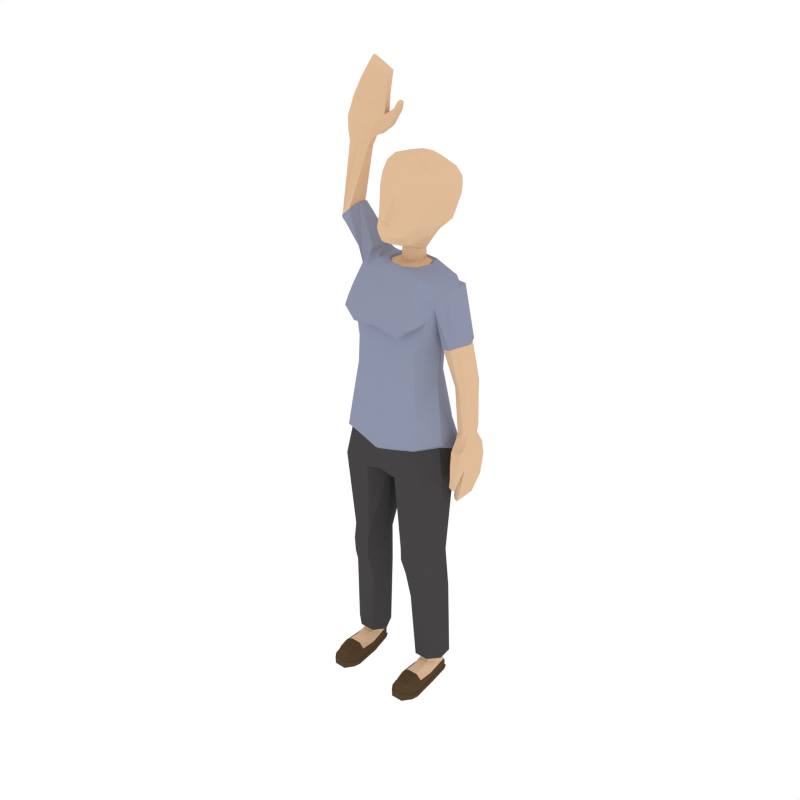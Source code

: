 # Source: Woman_Standing_Waving.blend  (saved by Blender 2.79.0; exported with 4.5.12 LTS)
import bpy
from mathutils import Matrix  # noqa: F401  (used for matrix-valued properties, if any)

bpy.ops.wm.read_factory_settings(use_empty=True)
scene = bpy.context.scene
scene.name = 'Scene'

# ---- collections
col_collection_1 = bpy.data.collections.new('Collection 1'); scene.collection.children.link(col_collection_1)

# ---- materials (node trees are filled in below, after node groups)
mat_skin = bpy.data.materials.new('Skin')
mat_skin.alpha_threshold = 0.0
mat_skin.diffuse_color = (0.7454, 0.5029, 0.314, 1.0)
mat_skin.roughness = 0.5
mat_shirt = bpy.data.materials.new('Shirt')
mat_shirt.alpha_threshold = 0.0
mat_shirt.diffuse_color = (0.2734, 0.2961, 0.402, 1.0)
mat_shirt.roughness = 0.5
mat_pants = bpy.data.materials.new('Pants')
mat_pants.alpha_threshold = 0.0
mat_pants.diffuse_color = (0.06072, 0.05717, 0.05872, 1.0)
mat_pants.roughness = 0.5
mat_shoes = bpy.data.materials.new('Shoes')
mat_shoes.alpha_threshold = 0.0
mat_shoes.diffuse_color = (0.09084, 0.05479, 0.02832, 1.0)
mat_shoes.roughness = 0.5

# ---- material node trees

# ---- world
world_world = bpy.data.worlds.new('World'); scene.world = world_world
world_world.color = (1.0, 1.0, 1.0)
world_world.use_sun_shadow = False
world_world.sun_shadow_jitter_overblur = 0.0
world_world.cycles.sampling_method = 'NONE'
world_world.cycles.sample_map_resolution = 256

# ---- meshes
me_cylinder_011 = bpy.data.meshes.new('Cylinder.011')
me_cylinder_011.from_pydata([(0.03884, -0.1617, 3.334), (0.05192, -0.1998, 3.362), (0.05371, -0.1964, 3.387), (0.01266, -0.1662, 3.261), (0.05867, -0.1727, 3.417), (-0.03937, -0.12, 3.276), (0.06812, -0.1234, 3.505), (0.05659, -0.1385, 3.437), (0.008802, -0.1399, 3.216), (-0.07582, -0.05825, 3.338), (-0.08491, -0.04072, 3.434), (-0.09193, -0.02717, 3.508), (-0.03615, -0.04879, 3.206), (-0.09438, 0.06675, 3.275), (0.05857, -0.09503, 3.561), (0.02382, 0.04098, 3.144), (-0.1152, 0.09679, 3.332), (-0.04678, 0.09387, 3.193), (-0.001498, 0.06936, 3.142), (-0.0655, 0.2823, 3.317), (-0.02904, 0.1751, 3.681), (-0.04177, 0.203, 3.254), (0.01398, 0.04756, 3.051), (-0.117, 0.1176, 3.413), (-0.01877, 0.1153, 3.133), (-0.02118, 0.1783, 3.182), (-0.009923, 0.07529, 3.053), (-0.06402, 0.3032, 3.393), (-0.07867, -0.02028, 3.587), (-0.01517, -0.01799, 3.039), (-0.1189, 0.1389, 3.497), (-0.02407, 0.1305, 3.044), (-0.002312, 0.1668, 3.121), (-0.05776, 0.03545, 3.041), (-0.06222, 0.3244, 3.472), (-0.1094, 0.1499, 3.566), (-0.02086, -0.02774, 3.053), (-0.05701, 0.3248, 3.527), (-0.07458, 0.1501, 3.025), (-0.01341, 0.1907, 3.033), (-0.06757, 0.03586, 3.055), (-0.02542, -0.0494, 3.037), (-0.06613, 0.196, 3.022), (-0.0892, 0.172, 3.036), (-0.125, -0.01329, 3.042), (-0.1648, 0.1877, 3.043), (-0.04777, -0.09364, 2.959), (-0.08131, 0.2199, 3.028), (-0.2015, 0.1971, 3.056), (-0.1519, -0.0671, 2.979), (-0.2266, 0.2411, 3.004), (-0.1785, 0.1059, 3.076), (-0.2643, 0.2266, 3.005), (-0.1964, -0.03349, 2.982), (-0.07999, -0.1827, 2.836), (-0.2513, 0.2295, 3.09), (-0.3265, 0.2244, 3.022), (-0.2071, -0.1262, 2.887), (-0.1906, -0.1583, 2.868), (-0.09631, -0.2572, 2.75), (-0.2826, 0.2097, 2.966), (-0.2189, 0.01154, 3.024), (-0.1962, 0.1533, 3.131), (-0.3351, 0.179, 2.977), (-0.2728, -0.08564, 2.855), (-0.209, -0.2287, 2.778), (-0.2521, -0.01266, 2.98), (-0.4243, 0.2042, 3.27), (-0.5022, 0.185, 3.198), (-0.5177, 0.1465, 3.164), (-0.2538, -0.1469, 2.809), (-0.1614, -0.2042, 2.681), (-0.3288, 0.149, 2.955), (-0.2138, 0.04275, 3.075), (-0.3513, 0.1453, 3.318), (-0.5222, 0.1063, 3.178), (-0.1118, -0.1406, 2.648), (-0.2936, 0.0409, 3.007), (-0.2885, 0.2091, 2.897), (-0.3784, 0.0149, 3.285), (-0.428, 0.1973, 3.269), (-0.503, 0.1776, 3.205), (-0.5178, 0.143, 3.174), (-0.523, 0.1066, 3.194), (-0.2098, -0.1005, 2.534), (-0.33, 0.07079, 2.876), (-0.4488, 0.02153, 3.228), (-0.3548, 0.08244, 3.317), (-0.3603, 0.1424, 3.313), (-0.08485, -0.1447, 2.515), (-0.2053, 0.2146, 2.524), (-0.2804, 0.06512, 2.55), (-0.3885, 0.02635, 3.286), (-0.451, 0.02742, 3.233), (-0.2131, -0.108, 2.357), (-0.3651, 0.08666, 3.311), (-0.09076, -0.1489, 2.355), (-0.2067, 0.194, 2.335), (-0.2754, 0.05544, 2.318), (-0.3809, 0.2382, 3.624), (-0.1084, -0.1482, 2.107), (-0.4544, 0.2332, 3.632), (-0.3555, 0.2133, 3.636), (-0.2552, -0.1167, 2.12), (-0.3265, 0.02471, 2.144), (-0.1866, 0.3276, 1.982), (-0.3086, 0.1798, 2.039), (-0.3451, 0.25, 3.712), (-0.4367, 0.2255, 3.722), (-0.4965, 0.1822, 3.655), (-0.4794, 0.1414, 3.665), (-0.4233, 0.1481, 3.654), (-0.1, -0.1827, 1.873), (-0.3548, 0.1676, 3.649), (-0.4906, 0.2158, 3.645), (-0.3366, 0.2095, 3.704), (-0.4981, 0.1899, 3.722), (-0.2725, -0.1504, 1.9), (-0.3774, 0.004054, 1.905), (-0.3893, 0.1982, 1.817), (-0.3029, 0.2566, 3.719), (-0.4263, 0.2363, 3.786), (-0.5176, 0.2126, 3.81), (-0.4954, 0.1667, 3.727), (-0.4928, 0.1448, 3.731), (-0.4023, 0.155, 3.71), (-0.3311, 0.1743, 3.697), (-0.1067, -0.1636, 1.851), (-0.2402, 0.3341, 1.75), (-0.2961, 0.2189, 3.721), (-0.3447, 0.2603, 3.767), (-0.5041, 0.1744, 3.813), (-0.2592, -0.1307, 1.876), (-0.3546, 0.006643, 1.878), (-0.3693, 0.1841, 1.803), (-0.2331, 0.2724, 3.776), (-0.2693, 0.2684, 3.844), (-0.4895, 0.2282, 3.933), (-0.3933, 0.2469, 3.893), (-0.479, 0.1977, 3.934), (-0.4931, 0.1433, 3.816), (-0.4023, 0.1559, 3.794), (-0.3257, 0.1679, 3.772), (-0.209, 0.3057, 1.74), (-0.29, 0.1882, 3.723), (-0.2269, 0.2399, 3.778), (-0.4704, 0.1728, 3.935), (-0.3079, -0.1363, 1.666), (-0.1155, -0.1508, 1.637), (-0.3895, -0.002113, 1.673), (-0.02907, 0.2249, 1.665), (-0.3729, 0.1316, 1.615), (-0.1648, 0.2668, 3.878), (-0.1691, 0.242, 3.865), (-0.1843, 0.2571, 3.902), (-0.322, 0.2209, 4.032), (-0.4024, 0.2183, 4.073), (-0.404, 0.1951, 4.061), (-0.4032, 0.1678, 4.052), (-0.3772, 0.1883, 3.895), (-0.2562, 0.2067, 3.847), (-0.2218, 0.2133, 3.779), (-0.01268, -0.02787, 1.663), (-0.2483, 0.2194, 1.613), (-0.1414, 0.2489, 3.93), (-0.1726, 0.2216, 3.855), (-0.1886, 0.2324, 3.89), (-0.2257, 0.2281, 3.975), (-0.3253, 0.1801, 4.011), (-0.2494, -0.1216, 1.084), (-0.1378, -0.1203, 1.088), (-0.08148, 0.009116, 1.081), (-0.3684, -0.002227, 1.085), (-0.1325, 0.1228, 1.033), (-0.3434, 0.1048, 1.054), (-0.1559, 0.2409, 3.941), (-0.1417, 0.2284, 3.922), (-0.2619, 0.2345, 3.846), (-0.1574, 0.223, 3.938), (-0.2435, 0.1807, 4.165), (-0.3026, 0.1785, 4.195), (-0.3028, 0.1572, 4.187), (-0.3176, 0.1498, 4.159), (-0.2593, 0.1528, 4.13), (-0.2302, 0.1886, 3.955), (-0.2325, 0.1767, 1.063), (-0.1453, 0.2127, 3.915), (-0.1921, 0.2122, 3.88), (-0.1592, 0.2077, 3.93), (-0.2283, 0.2063, 3.964), (-0.1686, 0.1874, 4.118), (-0.1851, 0.1603, 4.084), (-0.2588, -0.1333, 1.005), (-0.1461, -0.1283, 1.001), (-0.08206, 0.01207, 1.009), (-0.3624, -0.003666, 1.016), (-0.2388, 0.1791, 0.7292), (-0.342, 0.1405, 0.7336), (-0.2442, 0.1598, 4.157), (-0.1697, 0.167, 4.11), (-0.08239, 0.01056, 0.9175), (-0.3671, -0.005942, 0.934), (-0.1651, 0.1614, 0.7213), (-0.3773, 0.02432, 0.6993), (-0.2735, -0.1103, 0.8856), (-0.1657, -0.1055, 0.8813), (-0.2599, 0.1743, 0.1806), (-0.3629, 0.1394, 0.1874), (-0.3755, 0.03038, 0.1863), (-0.1002, 0.03756, 0.6851), (-0.2761, -0.05411, 0.6647), (-0.1739, 0.1524, 0.1863), (-0.3006, -0.03535, 0.1747), (-0.1641, -0.05052, 0.6605), (-0.2593, 0.1391, 0.1768), (-0.3165, 0.113, 0.1811), (-0.3178, 0.04144, 0.1784), (-0.2849, 0.004627, 0.174), (-0.1282, 0.04123, 0.1745), (-0.1957, -0.03273, 0.1707), (-0.2086, 0.1225, 0.1763), (-0.2203, 0.005779, 0.1719), (-0.204, 0.118, 0.1112), (-0.2652, 0.1356, 0.0986), (-0.3265, 0.1139, 0.1143), (-0.3247, 0.04353, 0.1163), (-0.288, -0.006777, 0.1351), (-0.1885, 0.04863, 0.1721), (-0.1917, 0.04738, 0.1115), (-0.2233, -0.005943, 0.1334), (-0.2659, 0.1357, 0.08441), (-0.2044, 0.1174, 0.09172), (-0.3283, 0.1141, 0.09208), (-0.3381, -0.03518, 0.07154), (-0.2257, -0.1422, 0.1094), (-0.187, -0.03282, 0.06963), (-0.2984, -0.1416, 0.1094), (-0.2667, 0.1478, 0.0847), (-0.198, 0.1274, 0.09292), (-0.3363, 0.1238, 0.09312), (-0.3467, -0.03396, 0.07212), (-0.3387, -0.1444, 0.0785), (-0.2215, -0.1497, 0.113), (-0.3024, -0.1491, 0.113), (-0.1885, -0.1442, 0.07492), (-0.2687, 0.1468, 0.02577), (-0.3394, 0.1234, 0.04187), (-0.1785, -0.03157, 0.07015), (-0.3473, -0.1521, 0.07857), (-0.303, -0.2646, 0.09558), (-0.223, -0.2656, 0.0957), (-0.1799, -0.152, 0.07466), (-0.1984, 0.1264, 0.04052), (-0.3476, -0.03116, 0.03262), (-0.3471, -0.2086, 0.0618), (-0.303, -0.3092, 0.04709), (-0.223, -0.3102, 0.0472), (-0.1808, -0.2076, 0.05286), (-0.2691, 0.1566, 0.02501), (-0.3448, 0.1322, 0.04031), (-0.1797, -0.02953, 0.02811), (-0.3577, -0.2058, 0.02546), (-0.2202, -0.318, 0.04529), (-0.1811, -0.2523, 0.02528), (-0.1703, -0.2048, 0.02469), (-0.1941, 0.1355, 0.03885), (-0.3531, -0.02815, 0.03153), (-0.3639, -0.2096, 0.02475), (-0.3471, -0.2532, 0.02575), (-0.3055, -0.317, 0.04519), (-0.1755, -0.2579, 0.02458), (-0.2695, 0.1564, -0.004704), (-0.3346, 0.1318, -0.003033), (-0.3532, -0.02814, -0.002723), (-0.1741, -0.0265, 0.02721), (-0.3526, -0.2588, 0.02502), (-0.3055, -0.3142, -0.01034), (-0.2202, -0.3152, -0.01023), (-0.1756, -0.2579, -0.009623), (-0.164, -0.2085, 0.02401), (-0.2064, 0.1349, -0.0037), (-0.3639, -0.2096, -0.009442), (-0.3526, -0.2561, -0.009442), (-0.223, -0.3075, -0.01156), (-0.164, -0.2086, -0.01018), (-0.2691, 0.1465, -0.005612), (-0.3299, 0.123, -0.003936), (-0.3476, -0.03115, -0.003613), (-0.3577, -0.2058, -0.01072), (-0.1745, -0.02681, -0.006866), (-0.303, -0.3066, -0.01167), (-0.1812, -0.2524, -0.01091), (-0.1704, -0.2048, -0.0115), (-0.21, 0.1258, -0.004476), (-0.3471, -0.2506, -0.01072), (-0.1802, -0.02991, -0.007942), (-0.01864, 0.2782, 3.637), (0.04788, 0.1988, 3.695), (-0.02021, 0.0275, 3.696), (-0.0625, 0.004068, 3.652), (-0.05167, 0.3109, 3.583), (-0.08914, 0.1499, 3.639), (0.06784, -0.2163, 3.363), (0.06626, -0.1734, 3.335), (0.09343, -0.1634, 3.328), (0.05733, -0.177, 3.25), (0.0707, -0.2114, 3.389), (0.08423, -0.2008, 3.359), (0.08779, -0.1974, 3.384), (0.1039, -0.169, 3.252), (0.05426, -0.1685, 3.218), (0.07444, -0.1858, 3.418), (0.09058, -0.1737, 3.414), (0.1604, -0.1261, 3.255), (0.08508, -0.1286, 3.503), (0.1022, -0.1245, 3.501), (0.09874, -0.1398, 3.433), (0.09999, -0.1427, 3.207), (0.2125, -0.06699, 3.308), (0.05236, 0.02089, 3.145), (0.2421, -0.05063, 3.4), (0.265, -0.03798, 3.471), (0.1473, -0.05435, 3.187), (0.2252, 0.05706, 3.242), (0.09174, -0.1075, 3.561), (0.1247, -0.09704, 3.554), (0.08128, 0.03924, 3.138), (0.2591, 0.08544, 3.293), (0.04229, 0.03886, 3.042), (0.09599, -0.08977, 3.597), (0.1636, 0.08749, 3.172), (0.1073, 0.06606, 3.13), (0.2186, 0.2737, 3.288), (0.2513, 0.1666, 3.652), (0.1777, 0.1964, 3.231), (0.07213, 0.0458, 3.045), (0.2788, 0.1056, 3.372), (0.07944, 0.3282, 3.316), (0.03765, -0.04589, 3.047), (0.1251, 0.1109, 3.118), (0.1414, 0.1734, 3.166), (0.09787, 0.06558, 3.045), (0.2339, 0.2941, 3.362), (0.06841, 0.2641, 3.228), (0.2686, -0.03081, 3.551), (0.09688, -0.03693, 3.034), (0.299, 0.1263, 3.453), (0.06038, 0.2291, 3.161), (0.08685, 0.3589, 3.378), (0.03855, -0.06029, 3.058), (0.1177, 0.1077, 3.046), (0.1093, 0.1619, 3.111), (0.1556, 3.087e-05, 3.034), (0.2496, 0.3149, 3.439), (0.3047, 0.1373, 3.523), (0.1083, -0.05009, 3.047), (0.2559, 0.3153, 3.495), (0.05401, 0.2168, 3.107), (0.0948, 0.3794, 3.449), (0.03639, -0.07888, 3.035), (0.1825, 0.09477, 3.035), (0.1072, 0.1685, 3.05), (0.1744, -0.008674, 3.045), (0.1011, 0.3687, 3.512), (0.108, -0.06962, 3.028), (0.03963, 0.2076, 3.032), (0.02742, -0.1162, 2.95), (0.1649, 0.1528, 3.044), (0.2111, 0.1004, 3.049), (0.2385, -0.07053, 2.998), (0.3079, 0.1012, 3.004), (0.1094, -0.1097, 2.942), (0.03754, 0.2171, 3.023), (0.01799, -0.1973, 2.821), (0.1864, 0.1641, 3.059), (0.3467, 0.105, 2.98), (0.2362, -0.1073, 2.926), (0.3124, 0.2053, 2.97), (0.3388, -0.001059, 2.956), (0.331, 0.2006, 2.942), (0.2845, -0.07901, 2.887), (0.1219, -0.1921, 2.817), (0.03831, 0.2384, 3.035), (0.404, 0.1062, 2.936), (0.38, 0.2024, 2.936), (0.2649, -0.1498, 2.817), (0.2443, -0.1794, 2.808), (0.1277, -0.2625, 2.735), (0.02918, 0.2831, 2.957), (0.01573, -0.2444, 2.762), (0.3193, 0.2123, 2.885), (0.3269, -0.04771, 2.881), (0.3903, 0.0013, 2.914), (0.3559, 0.2157, 2.881), (0.3192, -0.09962, 2.758), (0.2496, -0.2416, 2.726), (0.01441, -0.213, 2.693), (0.3352, -0.04428, 2.828), (0.4994, 0.1157, 2.603), (0.4486, 0.212, 2.592), (0.4074, 0.2311, 2.598), (0.297, -0.1602, 2.734), (0.1858, -0.2101, 2.653), (0.02, 0.29, 2.87), (0.3448, 0.2067, 2.845), (0.353, -0.03761, 2.876), (0.476, 0.01484, 2.608), (0.3708, 0.2137, 2.558), (0.1373, -0.1441, 2.635), (0.3717, 0.07823, 2.788), (0.0151, -0.1511, 2.659), (0.3128, 0.2148, 2.809), (0.3581, 0.01357, 2.562), (0.4922, 0.1154, 2.593), (0.4429, 0.206, 2.579), (0.3999, 0.2241, 2.576), (0.3759, 0.2071, 2.547), (0.2326, -0.1047, 2.519), (0.3622, 0.07664, 2.749), (0.3288, 0.1018, 2.546), (0.01922, 0.2879, 2.77), (0.4226, -0.001635, 2.579), (0.4689, 0.02214, 2.596), (0.1142, -0.1461, 2.511), (0.2293, 0.2102, 2.507), (0.3008, 0.0657, 2.517), (0.3599, 0.0233, 2.55), (0.3285, 0.1028, 2.537), (0.5069, 0.07468, 2.32), (0.5391, 0.1435, 2.335), (0.4987, 0.2106, 2.328), (0.4492, 0.2272, 2.318), (0.2355, -0.1107, 2.349), (0.01752, 0.283, 2.504), (0.01464, -0.1524, 2.51), (0.4201, 0.00828, 2.568), (0.4581, 0.05891, 2.299), (0.4105, 0.2149, 2.317), (0.1138, -0.1503, 2.351), (0.2318, 0.1914, 2.327), (0.2964, 0.05197, 2.307), (0.4195, 0.07057, 2.298), (0.3826, 0.1357, 2.306), (0.5306, 0.1456, 2.258), (0.5204, 0.08352, 2.015), (0.4609, 0.224, 2.207), (0.4223, 0.2124, 2.207), (0.121, -0.1491, 2.103), (0.01373, 0.2816, 2.317), (0.01145, -0.1565, 2.351), (0.006405, -0.1669, 2.094), (0.5264, 0.157, 2.023), (0.4915, 0.065, 2.001), (0.5007, 0.208, 2.215), (0.3872, 0.1371, 2.228), (0.2663, -0.119, 2.113), (0.3385, 0.02159, 2.135), (0.001402, -0.2006, 1.847), (0.1984, 0.3268, 1.977), (0.316, 0.1777, 2.034), (0.5214, 0.05779, 1.921), (0.5119, 0.1611, 1.933), (0.4815, 0.2098, 2.014), (0.4381, 0.2011, 2.005), (0.4367, 0.1436, 2.003), (0.1034, -0.1829, 1.87), (0.007006, 0.3672, 1.99), (0.4456, 0.07382, 1.991), (0.5142, 0.1971, 2.021), (0.4806, 0.05452, 1.93), (0.486, 0.2243, 1.95), (0.2717, -0.1515, 1.896), (0.3776, 0.001348, 1.903), (0.003147, 0.3858, 1.737), (0.001181, -0.1755, 1.827), (0.3924, 0.1958, 1.817), (0.522, 0.004984, 1.886), (0.5173, 0.1617, 1.871), (0.5059, 0.2574, 1.875), (0.4624, 0.2256, 1.947), (0.4402, 0.2268, 1.945), (0.4376, 0.1351, 1.943), (0.4453, 0.05168, 1.938), (0.1093, -0.1637, 1.848), (0.2437, 0.3346, 1.745), (0.4838, 0.00265, 1.883), (0.5288, 0.06607, 1.866), (0.4662, 0.2505, 1.871), (0.258, -0.1313, 1.873), (0.3543, 0.004525, 1.877), (0.002888, 0.3519, 1.728), (-2.403e-05, -0.1575, 1.667), (0.3722, 0.182, 1.802), (0.5299, -0.0261, 1.797), (0.5279, 0.04104, 1.757), (0.5095, 0.2726, 1.778), (0.5187, 0.1688, 1.768), (0.478, 0.2664, 1.774), (0.4338, 0.2448, 1.867), (0.4343, 0.1519, 1.863), (0.4348, 0.05903, 1.859), (0.2129, 0.306, 1.737), (0.4526, 0.0007455, 1.881), (0.4969, -0.02829, 1.794), (0.4523, 0.2613, 1.772), (0.3055, -0.1369, 1.665), (0.1149, -0.1507, 1.637), (0.3892, -0.004396, 1.673), (0.03234, 0.225, 1.665), (0.3755, 0.1296, 1.615), (0.5155, -0.02864, 1.675), (0.4914, -0.03002, 1.69), (0.5071, 0.001529, 1.666), (0.4827, 0.1858, 1.614), (0.4867, 0.2756, 1.623), (0.4642, 0.2712, 1.635), (0.4371, 0.2673, 1.644), (0.4587, 0.1604, 1.762), (0.4651, 0.03544, 1.752), (0.47, -0.03008, 1.792), (0.01309, -0.02793, 1.663), (0.00163, 0.2268, 1.664), (0.0001742, -0.02885, 1.661), (0.252, 0.2194, 1.612), (0.4941, -0.0192, 1.62), (0.4718, -0.03115, 1.701), (0.4832, 0.0001246, 1.68), (0.4822, 0.07341, 1.611), (0.443, 0.1798, 1.637), (0.2501, -0.1206, 1.083), (0.1386, -0.117, 1.086), (0.08448, 0.01353, 1.08), (0.3714, -0.003368, 1.085), (0.1383, 0.1267, 1.032), (0.3486, 0.1044, 1.054), (0.4873, -0.000245, 1.618), (0.474, -0.02162, 1.628), (0.4933, 0.03796, 1.755), (0.4697, 0.0006858, 1.623), (0.4321, 0.1936, 1.464), (0.4348, 0.2597, 1.47), (0.4138, 0.2565, 1.479), (0.4086, 0.255, 1.51), (0.4067, 0.1899, 1.504), (0.4437, 0.06944, 1.634), (0.2391, 0.1784, 1.062), (0.4589, -0.02123, 1.637), (0.4637, -0.001021, 1.692), (0.4548, -0.001492, 1.632), (0.461, 0.07122, 1.624), (0.4329, 0.105, 1.463), (0.4083, 0.1023, 1.502), (0.2598, -0.1315, 1.003), (0.1473, -0.1243, 0.9982), (0.08585, 0.01739, 1.007), (0.3658, -0.003878, 1.016), (0.2474, 0.1834, 0.7282), (0.3499, 0.1429, 0.7333), (0.4116, 0.191, 1.472), (0.4128, 0.103, 1.472), (0.08676, 0.0174, 0.9162), (0.371, -0.003887, 0.9343), (0.1734, 0.1671, 0.7201), (0.3831, 0.02587, 0.6996), (0.2757, -0.1062, 0.8856), (0.1681, -0.09958, 0.8806), (0.2715, 0.1764, 0.1797), (0.3737, 0.1395, 0.1872), (0.3843, 0.03021, 0.1865), (0.1064, 0.04437, 0.6838), (0.2807, -0.05072, 0.6647), (0.185, 0.1561, 0.185), (0.3082, -0.0341, 0.1747), (0.1688, -0.04499, 0.6598), (0.27, 0.1412, 0.176), (0.3269, 0.1139, 0.1807), (0.3269, 0.04235, 0.1783), (0.2931, 0.00607, 0.1738), (0.1371, 0.04581, 0.1733), (0.2033, -0.0295, 0.1702), (0.2188, 0.1254, 0.1752), (0.2284, 0.008343, 0.1713), (0.2136, 0.1209, 0.11), (0.2759, 0.1372, 0.09784), (0.3373, 0.1144, 0.114), (0.3338, 0.04404, 0.1162), (0.2959, -0.005708, 0.135), (0.1973, 0.05185, 0.1713), (0.2, 0.05008, 0.1107), (0.231, -0.003876, 0.133), (0.2765, 0.1373, 0.08363), (0.2134, 0.1203, 0.09029), (0.3392, 0.1144, 0.09175), (0.3448, -0.03494, 0.07137), (0.232, -0.1416, 0.1092), (0.1936, -0.03127, 0.06917), (0.3047, -0.1413, 0.1093), (0.2773, 0.1494, 0.08383), (0.207, 0.1303, 0.09138), (0.3472, 0.1239, 0.09277), (0.3535, -0.03374, 0.07192), (0.3451, -0.1441, 0.07837), (0.2277, -0.1491, 0.1128), (0.3087, -0.1488, 0.1129), (0.1946, -0.1435, 0.07472), (0.2787, 0.1484, 0.02437), (0.3482, 0.124, 0.04124), (0.185, -0.02995, 0.06964), (0.3536, -0.1518, 0.07846), (0.3095, -0.2644, 0.09539), (0.2294, -0.2653, 0.09553), (0.186, -0.1513, 0.07445), (0.207, 0.1288, 0.03895), (0.3542, -0.03092, 0.03238), (0.3536, -0.2084, 0.06161), (0.3095, -0.309, 0.04689), (0.2295, -0.3099, 0.04701), (0.1872, -0.2072, 0.05268), (0.2792, 0.1582, 0.0235), (0.3533, 0.1329, 0.03964), (0.1859, -0.02797, 0.02752), (0.3642, -0.2056, 0.02526), (0.2267, -0.3177, 0.0451), (0.1877, -0.2521, 0.02509), (0.1767, -0.2044, 0.0245), (0.2028, 0.138, 0.03711), (0.3597, -0.02791, 0.03127), (0.3704, -0.2093, 0.02455), (0.3536, -0.253, 0.02555), (0.3121, -0.3167, 0.04499), (0.1821, -0.2577, 0.02438), (0.2793, 0.1574, -0.005929), (0.3413, 0.133, -0.003344), (0.3597, -0.02791, -0.002919), (0.1803, -0.02483, 0.02656), (0.3591, -0.2586, 0.02483), (0.3121, -0.314, -0.01053), (0.2267, -0.315, -0.01043), (0.1821, -0.2577, -0.009821), (0.1705, -0.2082, 0.02382), (0.2159, 0.1374, -0.005857), (0.3704, -0.2093, -0.009638), (0.3591, -0.2558, -0.009638), (0.2295, -0.3073, -0.01175), (0.1708, -0.2084, -0.01039), (0.2784, 0.1474, -0.006545), (0.3368, 0.124, -0.004258), (0.3542, -0.03092, -0.003809), (0.3642, -0.2056, -0.01092), (0.1806, -0.02494, -0.007669), (0.3095, -0.3064, -0.01187), (0.1878, -0.2521, -0.01111), (0.1771, -0.2047, -0.01171), (0.2192, 0.1282, -0.006435), (0.3536, -0.2504, -0.01092), (0.1862, -0.02804, -0.008713), (0.2383, 0.2704, 3.611), (0.1114, 0.3229, 3.625), (0.1803, 0.1948, 3.681), (0.1149, 0.2069, 3.692), (0.2367, 0.01971, 3.669), (0.1106, 0.02349, 3.704), (0.2677, -0.00594, 3.618), (0.1033, -0.05432, 3.657), (0.1064, 0.3548, 3.568), (0.2613, 0.3014, 3.55), (0.2997, 0.1381, 3.598)], [], [(303, 302, 1, 0), (303, 0, 3, 305), (302, 306, 2, 1), (1, 2, 0), (2, 4, 0), (3, 0, 5), (305, 3, 8, 310), (306, 311, 4, 2), (0, 4, 6, 7), (3, 5, 12, 8), (5, 0, 9), (311, 314, 6, 4), (7, 10, 9, 0), (6, 11, 10, 7), (5, 9, 13), (310, 8, 15, 319), (6, 314, 324, 14), (5, 13, 12), (8, 12, 18, 15), (13, 9, 16), (12, 13, 17), (16, 19, 21, 13), (9, 10, 23, 16), (319, 15, 22, 328), (12, 17, 24, 18), (13, 21, 25, 17), (15, 18, 26, 22), (16, 23, 27, 19), (19, 337, 343, 21), (10, 11, 30, 23), (328, 22, 29, 338), (18, 24, 31, 26), (17, 25, 32, 24), (21, 343, 347, 25), (22, 26, 33, 29), (19, 27, 348, 337), (338, 29, 36, 349), (11, 14, 28), (26, 31, 38, 33), (24, 32, 39, 31), (25, 347, 357, 32), (29, 33, 40, 36), (349, 36, 41, 359), (31, 39, 42, 38), (33, 38, 43, 40), (32, 357, 365, 39), (36, 40, 44, 41), (359, 41, 46, 366), (39, 365, 372, 42), (38, 42, 47, 43), (43, 45, 44, 40), (41, 44, 49, 46), (43, 47, 50, 45), (45, 48, 51, 44), (366, 46, 54, 373), (42, 372, 382, 47), (48, 45, 50, 52), (53, 49, 44), (46, 49, 58, 54), (47, 382, 388, 50), (44, 51, 53), (48, 55, 62, 51), (52, 56, 55, 48), (57, 49, 53), (54, 59, 389, 373), (60, 52, 50), (53, 51, 61), (56, 52, 60, 63), (53, 64, 70, 57), (49, 57, 58), (58, 65, 59, 54), (50, 388, 403, 60), (53, 61, 66), (51, 62, 73, 61), (55, 67, 74, 62), (56, 68, 67, 55), (63, 69, 68, 56), (53, 66, 64), (57, 70, 65, 58), (59, 396, 389), (65, 71, 59), (72, 63, 60), (61, 73, 66), (69, 63, 72, 75), (64, 76, 71, 70), (66, 77, 85, 64), (70, 71, 65), (71, 396, 59), (60, 403, 420, 78), (72, 60, 78), (66, 73, 87, 79), (62, 74, 87, 73), (67, 80, 88, 74), (68, 81, 80, 67), (69, 82, 81, 68), (75, 83, 82, 69), (64, 84, 89, 76), (77, 66, 79, 86), (396, 71, 76, 410), (78, 85, 77, 72), (72, 77, 86, 75), (75, 86, 93, 83), (64, 85, 91, 84), (78, 420, 433, 90), (85, 78, 90, 91), (79, 87, 95, 92), (86, 79, 92, 93), (74, 88, 95, 87), (88, 99, 102, 95), (76, 89, 434, 410), (84, 94, 96, 89), (95, 102, 113, 92), (84, 91, 98, 94), (90, 433, 448, 97), (91, 90, 97, 98), (88, 80, 101, 99), (89, 96, 449, 434), (96, 94, 103, 100), (81, 114, 101, 80), (100, 450, 449, 96), (98, 104, 103, 94), (97, 448, 466, 105), (97, 106, 104, 98), (82, 109, 114, 81), (99, 107, 115, 102), (101, 108, 107, 99), (83, 110, 109, 82), (83, 93, 111, 110), (93, 92, 113, 111), (100, 103, 117, 112), (450, 100, 112, 457), (97, 105, 106), (108, 101, 114, 116), (103, 104, 118, 117), (104, 106, 119, 118), (466, 473, 128, 105), (106, 105, 128, 119), (102, 115, 126, 113), (107, 120, 129, 115), (108, 121, 130, 107), (116, 122, 121, 108), (109, 123, 116, 114), (110, 124, 123, 109), (111, 125, 124, 110), (113, 126, 125, 111), (112, 117, 132, 127), (457, 112, 127, 474), (130, 120, 107), (122, 116, 123, 131), (117, 118, 133, 132), (118, 119, 134, 133), (473, 490, 143, 128), (119, 128, 143, 134), (115, 129, 144, 126), (120, 135, 145, 129), (130, 136, 135, 120), (122, 137, 138, 121), (121, 138, 136, 130), (131, 139, 137, 122), (124, 140, 131, 123), (125, 141, 140, 124), (126, 142, 141, 125), (127, 132, 148, 491), (474, 127, 491), (139, 131, 140, 146), (126, 144, 142), (132, 133, 149, 147), (133, 134, 151, 149), (143, 490, 150), (134, 143, 163, 151), (129, 145, 161, 144), (135, 152, 153, 145), (136, 154, 152, 135), (138, 155, 167, 136), (137, 156, 155, 138), (139, 157, 156, 137), (146, 158, 157, 139), (141, 159, 146, 140), (142, 160, 159, 141), (144, 161, 160, 142), (148, 132, 147), (148, 162, 491), (150, 163, 143), (521, 150, 490), (152, 164, 176, 153), (145, 153, 165, 161), (154, 136, 177, 166), (158, 146, 159, 168), (147, 149, 172, 169), (148, 147, 169, 170), (162, 148, 170, 171), (491, 162, 522), (149, 151, 174, 172), (150, 173, 185, 163), (521, 522, 162, 150), (151, 163, 185, 174), (154, 175, 164, 152), (153, 176, 186, 165), (161, 165, 187, 160), (166, 178, 175, 154), (136, 167, 189, 177), (155, 179, 190, 167), (156, 180, 179, 155), (157, 181, 180, 156), (158, 182, 181, 157), (168, 183, 182, 158), (160, 184, 168, 159), (171, 173, 150, 162), (176, 164, 175, 178), (166, 177, 160, 187), (178, 166, 187, 188), (183, 168, 184, 191), (184, 160, 177, 189), (169, 172, 195, 192), (170, 169, 192, 193), (171, 170, 193, 194), (173, 171, 194), (195, 172, 174), (185, 173, 202, 196), (174, 185, 196, 197), (178, 188, 186, 176), (165, 186, 188, 187), (167, 190, 199, 189), (179, 198, 199, 190), (180, 181, 198, 179), (181, 182, 183, 198), (191, 199, 198, 183), (189, 199, 191, 184), (194, 200, 173), (174, 201, 195), (197, 203, 201, 174), (192, 195, 201, 204), (193, 192, 204, 205), (194, 193, 205, 200), (173, 200, 209, 202), (196, 202, 211, 206), (197, 196, 206, 207), (203, 197, 207, 208), (203, 210, 204, 201), (208, 212, 210, 203), (205, 204, 210, 213), (200, 205, 213, 209), (202, 209, 218, 211), (206, 211, 220, 214), (207, 206, 214, 215), (208, 207, 215, 216), (212, 208, 216, 217), (212, 219, 213, 210), (217, 221, 219, 212), (209, 213, 219, 218), (211, 218, 227, 220), (220, 222, 223, 214), (214, 223, 224, 215), (215, 224, 225, 216), (216, 225, 226, 217), (217, 226, 229, 221), (221, 227, 218, 219), (222, 220, 227, 228), (221, 229, 228, 227), (223, 222, 231, 230), (222, 228, 231), (224, 223, 230, 232), (224, 232, 225), (225, 233, 226), (229, 226, 236, 234), (235, 231, 228), (225, 232, 233), (226, 233, 236), (234, 235, 229), (229, 235, 228), (237, 230, 231, 238), (239, 232, 230, 237), (231, 235, 247, 238), (233, 232, 239, 240), (233, 241, 236), (242, 234, 236, 243), (234, 244, 235), (237, 238, 252, 245), (239, 237, 245, 246), (240, 248, 241, 233), (243, 236, 241, 248), (243, 249, 250, 242), (251, 244, 234, 242), (235, 244, 251, 247), (240, 239, 246), (252, 238, 247), (253, 261, 254, 248, 240), (248, 254, 243), (243, 254, 249), (249, 255, 256, 250), (250, 257, 242), (242, 257, 251), (245, 252, 265, 258), (246, 245, 258, 259), (240, 246, 253), (247, 260, 252), (249, 254, 268, 255), (256, 255, 269, 262), (256, 263, 257, 250), (247, 251, 257, 264, 260), (259, 266, 253, 246), (254, 261, 268), (262, 270, 263, 256), (257, 263, 264), (258, 265, 280, 271), (259, 258, 271, 272), (266, 259, 272, 273), (266, 267, 261, 253), (274, 265, 252, 260), (267, 275, 268, 261), (255, 268, 275, 269), (269, 276, 277, 262), (270, 262, 277, 278), (270, 279, 264, 263), (260, 264, 279, 274), (266, 273, 281, 267), (265, 274, 289, 280), (275, 267, 281, 282), (269, 275, 282, 276), (277, 276, 290, 283), (270, 278, 284, 279), (271, 280, 293, 285), (272, 271, 285, 286), (273, 272, 286, 287), (281, 273, 287, 288), (283, 291, 278, 277), (284, 278, 291, 292), (279, 284, 289, 274), (288, 294, 282, 281), (280, 289, 295, 293), (276, 282, 294, 290), (288, 287, 286, 285, 293, 295, 292, 291, 283, 290, 294), (292, 295, 289, 284), (11, 6, 14), (34, 358, 348, 27), (14, 329, 28), (23, 30, 34, 27), (34, 37, 363, 358), (37, 34, 30, 35), (30, 11, 28, 35), (329, 14, 324), (664, 300, 296, 657), (657, 296, 297, 659), (659, 297, 298, 661), (663, 299, 28, 329), (661, 298, 299, 663), (363, 37, 300, 664), (300, 37, 35, 301), (301, 35, 28, 299), (299, 298, 20, 301), (301, 20, 296, 300), (298, 297, 20), (296, 20, 297), (303, 304, 307, 302), (303, 305, 309, 304), (302, 307, 308, 306), (307, 304, 308), (308, 304, 312), (309, 313, 304), (305, 310, 317, 309), (306, 308, 312, 311), (304, 316, 315, 312), (309, 317, 322, 313), (313, 318, 304), (311, 312, 315, 314), (316, 304, 318, 320), (315, 316, 320, 321), (313, 323, 318), (310, 319, 326, 317), (315, 325, 324, 314), (313, 322, 323), (317, 326, 331, 322), (323, 327, 318), (322, 330, 323), (327, 323, 334, 332), (318, 327, 336, 320), (319, 328, 335, 326), (322, 331, 339, 330), (323, 330, 340, 334), (326, 335, 341, 331), (327, 332, 342, 336), (332, 334, 343, 337), (320, 336, 346, 321), (328, 338, 345, 335), (331, 341, 350, 339), (330, 339, 351, 340), (334, 340, 347, 343), (335, 345, 352, 341), (332, 337, 348, 342), (338, 349, 355, 345), (321, 344, 325), (341, 352, 360, 350), (339, 350, 361, 351), (340, 351, 357, 347), (345, 355, 362, 352), (349, 359, 364, 355), (350, 360, 367, 361), (352, 362, 368, 360), (351, 361, 365, 357), (355, 364, 369, 362), (359, 366, 371, 364), (361, 367, 372, 365), (360, 368, 374, 367), (368, 362, 369, 370), (364, 371, 376, 369), (368, 370, 377, 374), (370, 369, 378, 375), (366, 373, 381, 371), (367, 374, 382, 372), (375, 379, 377, 370), (380, 369, 376), (371, 381, 386, 376), (374, 377, 388, 382), (369, 380, 378), (375, 378, 392, 383), (379, 375, 383, 384), (385, 380, 376), (381, 373, 389, 387), (390, 377, 379), (380, 391, 378), (384, 393, 390, 379), (380, 385, 401, 394), (376, 386, 385), (386, 381, 387, 395), (377, 390, 403, 388), (380, 397, 391), (378, 391, 405, 392), (383, 392, 406, 398), (384, 383, 398, 399), (393, 384, 399, 400), (380, 394, 397), (385, 386, 395, 401), (387, 389, 396), (395, 387, 402), (404, 390, 393), (391, 397, 405), (400, 407, 404, 393), (394, 401, 402, 408), (397, 394, 418, 409), (401, 395, 402), (402, 387, 396), (390, 411, 420, 403), (404, 411, 390), (397, 412, 421, 405), (392, 405, 421, 406), (398, 406, 422, 413), (399, 398, 413, 414), (400, 399, 414, 415), (407, 400, 415, 416), (394, 408, 423, 417), (409, 419, 412, 397), (396, 410, 408, 402), (411, 404, 409, 418), (404, 407, 419, 409), (407, 416, 427, 419), (394, 417, 425, 418), (411, 424, 433, 420), (418, 425, 424, 411), (412, 426, 435, 421), (419, 427, 426, 412), (406, 421, 435, 422), (422, 428, 429, 413), (413, 429, 430, 414), (414, 430, 431, 415), (415, 431, 437, 416), (408, 410, 434, 423), (417, 423, 438, 432), (428, 422, 435, 436), (416, 437, 442, 427), (417, 432, 440, 425), (424, 439, 448, 433), (425, 440, 439, 424), (426, 441, 436, 435), (427, 442, 441, 426), (443, 429, 428), (428, 436, 452, 444), (429, 443, 453, 430), (431, 430, 453, 445), (437, 431, 445, 446), (423, 434, 449, 438), (438, 447, 455, 432), (443, 428, 444, 451), (446, 454, 442, 437), (447, 438, 449, 450), (440, 432, 455, 456), (439, 458, 466, 448), (439, 440, 456, 459), (436, 441, 467, 452), (442, 454, 441), (443, 451, 468, 453), (444, 452, 469, 460), (451, 444, 460, 461), (445, 453, 468, 462), (446, 445, 462, 463), (454, 446, 463, 464), (447, 465, 471, 455), (450, 457, 465, 447), (439, 459, 458), (441, 454, 464, 467), (461, 470, 468, 451), (455, 471, 472, 456), (456, 472, 475, 459), (466, 458, 484, 473), (459, 475, 484, 458), (452, 467, 482, 469), (460, 469, 485, 476), (461, 460, 486, 477), (470, 461, 477, 478), (462, 468, 470, 479), (463, 462, 479, 480), (464, 463, 480, 481), (467, 464, 481, 482), (465, 483, 488, 471), (457, 474, 483, 465), (486, 460, 476), (478, 487, 479, 470), (471, 488, 489, 472), (472, 489, 492, 475), (473, 484, 501, 490), (475, 492, 501, 484), (469, 482, 502, 485), (476, 485, 503, 493), (486, 476, 493, 494), (478, 477, 496, 495), (477, 486, 494, 496), (487, 478, 495, 497), (480, 479, 487, 498), (481, 480, 498, 499), (482, 481, 499, 500), (483, 491, 506, 488), (474, 491, 483), (497, 504, 498, 487), (482, 500, 502), (488, 505, 507, 489), (489, 507, 509, 492), (501, 508, 490), (492, 509, 523, 501), (485, 502, 519, 503), (493, 503, 511, 510), (494, 493, 510, 512), (496, 494, 527, 513), (495, 496, 513, 514), (497, 495, 514, 515), (504, 497, 515, 516), (499, 498, 504, 517), (500, 499, 517, 518), (502, 500, 518, 519), (506, 505, 488), (506, 491, 520), (508, 501, 523), (521, 490, 508), (510, 511, 536, 524), (503, 519, 525, 511), (512, 526, 537, 494), (516, 528, 517, 504), (505, 529, 532, 507), (506, 530, 529, 505), (520, 531, 530, 506), (491, 522, 520), (507, 532, 534, 509), (508, 523, 545, 533), (521, 508, 520, 522), (509, 534, 545, 523), (512, 510, 524, 535), (511, 525, 546, 536), (519, 518, 547, 525), (526, 512, 535, 538), (494, 537, 549, 527), (513, 527, 550, 539), (514, 513, 539, 540), (515, 514, 540, 541), (516, 515, 541, 542), (528, 516, 542, 543), (518, 517, 528, 544), (531, 520, 508, 533), (536, 538, 535, 524), (526, 547, 518, 537), (538, 548, 547, 526), (543, 551, 544, 528), (544, 549, 537, 518), (529, 552, 555, 532), (530, 553, 552, 529), (531, 554, 553, 530), (533, 554, 531), (555, 534, 532), (545, 556, 562, 533), (534, 557, 556, 545), (538, 536, 546, 548), (525, 547, 548, 546), (527, 549, 559, 550), (539, 550, 559, 558), (540, 539, 558, 541), (541, 558, 543, 542), (551, 543, 558, 559), (549, 544, 551, 559), (554, 533, 560), (534, 555, 561), (557, 534, 561, 563), (552, 564, 561, 555), (553, 565, 564, 552), (554, 560, 565, 553), (533, 562, 569, 560), (556, 566, 571, 562), (557, 567, 566, 556), (563, 568, 567, 557), (563, 561, 564, 570), (568, 563, 570, 572), (565, 573, 570, 564), (560, 569, 573, 565), (562, 571, 578, 569), (566, 574, 580, 571), (567, 575, 574, 566), (568, 576, 575, 567), (572, 577, 576, 568), (572, 570, 573, 579), (577, 572, 579, 581), (569, 578, 579, 573), (571, 580, 587, 578), (580, 574, 583, 582), (574, 575, 584, 583), (575, 576, 585, 584), (576, 577, 586, 585), (577, 581, 589, 586), (581, 579, 578, 587), (582, 588, 587, 580), (581, 587, 588, 589), (583, 590, 591, 582), (582, 591, 588), (584, 592, 590, 583), (584, 585, 592), (585, 586, 593), (589, 594, 596, 586), (595, 588, 591), (585, 593, 592), (586, 596, 593), (594, 589, 595), (589, 588, 595), (597, 598, 591, 590), (599, 597, 590, 592), (591, 598, 607, 595), (593, 600, 599, 592), (593, 596, 601), (602, 603, 596, 594), (594, 595, 604), (597, 605, 612, 598), (599, 606, 605, 597), (600, 593, 601, 608), (603, 608, 601, 596), (603, 602, 610, 609), (611, 602, 594, 604), (595, 607, 611, 604), (600, 606, 599), (612, 607, 598), (613, 600, 608, 614, 621), (608, 603, 614), (603, 609, 614), (609, 610, 616, 615), (610, 602, 617), (602, 611, 617), (605, 618, 625, 612), (606, 619, 618, 605), (600, 613, 606), (607, 612, 620), (609, 615, 628, 614), (616, 622, 629, 615), (616, 610, 617, 623), (607, 620, 624, 617, 611), (619, 606, 613, 626), (614, 628, 621), (622, 616, 623, 630), (617, 624, 623), (618, 631, 640, 625), (619, 632, 631, 618), (626, 633, 632, 619), (626, 613, 621, 627), (634, 620, 612, 625), (627, 621, 628, 635), (615, 629, 635, 628), (629, 622, 637, 636), (630, 638, 637, 622), (630, 623, 624, 639), (620, 634, 639, 624), (626, 627, 641, 633), (625, 640, 649, 634), (635, 642, 641, 627), (629, 636, 642, 635), (637, 643, 650, 636), (630, 639, 644, 638), (631, 645, 653, 640), (632, 646, 645, 631), (633, 647, 646, 632), (641, 648, 647, 633), (643, 637, 638, 651), (644, 652, 651, 638), (639, 634, 649, 644), (648, 641, 642, 654), (640, 653, 655, 649), (636, 650, 654, 642), (648, 654, 650, 643, 651, 652, 655, 653, 645, 646, 647), (652, 644, 649, 655), (321, 325, 315), (353, 342, 348, 358), (325, 344, 329), (336, 342, 353, 346), (353, 358, 363, 356), (356, 354, 346, 353), (346, 354, 344, 321), (329, 324, 325), (664, 657, 656, 665), (657, 659, 658, 656), (659, 661, 660, 658), (663, 329, 344, 662), (661, 663, 662, 660), (363, 664, 665, 356), (665, 666, 354, 356), (666, 662, 344, 354), (662, 666, 333, 660), (666, 665, 656, 333), (660, 333, 658), (656, 658, 333)])
me_cylinder_011.polygons.foreach_set('material_index', [0, 0, 0, 0, 0, 0, 0, 0, 0, 0, 0, 0, 0, 0, 0, 0, 0, 0, 0, 0, 0, 0, 0, 0, 0, 0, 0, 0, 0, 0, 0, 0, 0, 0, 0, 0, 1, 0, 0, 0, 0, 1, 1, 0, 1, 0, 1, 1, 0, 1, 1, 1, 1, 1, 1, 1, 1, 1, 1, 1, 1, 1, 1, 1, 1, 1, 1, 1, 1, 1, 1, 1, 1, 1, 1, 1, 1, 1, 1, 1, 1, 1, 1, 1, 1, 1, 1, 1, 1, 1, 1, 1, 1, 1, 1, 1, 1, 1, 1, 1, 1, 1, 1, 1, 1, 1, 1, 1, 0, 1, 1, 0, 1, 1, 1, 0, 1, 1, 0, 1, 1, 1, 1, 0, 0, 0, 0, 0, 0, 1, 1, 1, 0, 1, 1, 1, 1, 0, 0, 0, 0, 0, 0, 0, 0, 1, 1, 0, 0, 1, 1, 1, 1, 0, 0, 0, 0, 0, 0, 0, 0, 0, 2, 2, 0, 0, 2, 2, 2, 2, 0, 0, 0, 0, 0, 0, 0, 0, 0, 0, 2, 2, 2, 2, 0, 0, 0, 0, 2, 2, 2, 2, 2, 2, 2, 2, 0, 0, 0, 0, 0, 0, 0, 0, 0, 0, 0, 2, 0, 0, 0, 0, 0, 2, 2, 2, 2, 2, 2, 2, 0, 0, 0, 0, 0, 0, 0, 0, 2, 2, 2, 2, 2, 2, 2, 2, 2, 2, 2, 2, 2, 2, 2, 2, 2, 2, 2, 2, 2, 2, 2, 0, 0, 0, 0, 0, 2, 0, 0, 0, 0, 0, 0, 0, 0, 0, 0, 0, 0, 0, 3, 3, 3, 3, 0, 3, 0, 3, 3, 3, 3, 3, 3, 3, 3, 3, 3, 3, 3, 3, 3, 3, 3, 3, 3, 3, 3, 3, 3, 3, 3, 3, 3, 3, 3, 3, 3, 3, 3, 3, 3, 3, 3, 3, 3, 3, 3, 3, 3, 3, 3, 3, 3, 3, 3, 3, 3, 3, 3, 3, 3, 3, 3, 0, 0, 0, 0, 0, 0, 0, 0, 0, 0, 0, 0, 0, 0, 0, 0, 0, 0, 0, 0, 0, 0, 0, 0, 0, 0, 0, 0, 0, 0, 0, 0, 0, 0, 0, 0, 0, 0, 0, 0, 0, 0, 0, 0, 0, 0, 0, 0, 0, 0, 0, 0, 0, 0, 0, 0, 1, 0, 0, 0, 0, 1, 1, 0, 1, 0, 1, 1, 0, 1, 1, 1, 1, 1, 1, 1, 1, 1, 1, 1, 1, 1, 1, 1, 1, 1, 1, 1, 1, 1, 1, 1, 1, 1, 1, 1, 1, 1, 1, 1, 1, 1, 1, 1, 1, 1, 1, 1, 1, 1, 1, 1, 1, 1, 1, 1, 1, 1, 1, 1, 1, 1, 1, 1, 1, 1, 1, 1, 0, 0, 0, 0, 1, 1, 0, 0, 1, 1, 1, 0, 0, 0, 0, 0, 0, 0, 1, 1, 0, 0, 1, 1, 1, 1, 0, 0, 0, 0, 0, 0, 0, 0, 1, 1, 1, 0, 0, 1, 1, 1, 1, 0, 0, 0, 0, 0, 0, 0, 0, 1, 1, 0, 0, 1, 1, 1, 1, 0, 0, 0, 0, 0, 0, 0, 0, 0, 2, 2, 0, 0, 2, 2, 2, 2, 0, 0, 0, 0, 0, 0, 0, 0, 0, 0, 2, 2, 2, 2, 0, 0, 0, 0, 2, 2, 2, 2, 2, 2, 2, 2, 0, 0, 0, 0, 0, 0, 0, 0, 0, 0, 0, 2, 0, 0, 0, 0, 0, 2, 2, 2, 2, 2, 2, 2, 0, 0, 0, 0, 0, 0, 0, 0, 2, 2, 2, 2, 2, 2, 2, 2, 2, 2, 2, 2, 2, 2, 2, 2, 2, 2, 2, 2, 2, 2, 2, 0, 0, 0, 0, 0, 2, 0, 0, 0, 0, 0, 0, 0, 0, 0, 0, 0, 0, 0, 3, 3, 3, 3, 0, 3, 0, 3, 3, 3, 3, 3, 3, 3, 3, 3, 3, 3, 3, 3, 3, 3, 3, 3, 3, 3, 3, 3, 3, 3, 3, 3, 3, 3, 3, 3, 3, 3, 3, 3, 3, 3, 3, 3, 3, 3, 3, 3, 3, 3, 3, 3, 3, 3, 3, 3, 3, 3, 3, 3, 3, 3, 3, 0, 0, 0, 0, 0, 0, 0, 0, 0, 0, 0, 0, 0, 0, 0, 0, 0, 0, 0, 0])
_uv = me_cylinder_011.uv_layers.new(name='UVMap')
_uv.uv.foreach_set('vector', [0.4655, 0.9583, 0.4656, 0.9583, 0.4655, 0.9583, 0.4654, 0.9584, 0.4655, 0.9583, 0.4654, 0.9584, 0.4653, 0.9584, 0.4653, 0.9584, 0.4656, 0.9583, 0.4656, 0.9583, 0.4656, 0.9583, 0.4655, 0.9583, 0.4655, 0.9583, 0.4656, 0.9583, 0.4654, 0.9584, 0.4656, 0.9583, 0.4656, 0.9582, 0.4654, 0.9584, 0.4653, 0.9584, 0.4654, 0.9584, 0.4651, 0.9585, 0.4653, 0.9584, 0.4653, 0.9584, 0.4652, 0.9584, 0.4653, 0.9584, 0.4656, 0.9583, 0.4656, 0.9583, 0.4656, 0.9582, 0.4656, 0.9583, 0.4654, 0.9584, 0.4656, 0.9582, 0.4661, 0.9577, 0.4656, 0.9581, 0.4653, 0.9584, 0.4651, 0.9585, 0.465, 0.9586, 0.4652, 0.9584, 0.4651, 0.9585, 0.4654, 0.9584, 0.4649, 0.9586, 0.4656, 0.9583, 0.4663, 0.9577, 0.4661, 0.9577, 0.4656, 0.9582, 0.4656, 0.9581, 0.4648, 0.9588, 0.4649, 0.9586, 0.4654, 0.9584, 0.4661, 0.9577, 0.4659, 0.9582, 0.4654, 0.9583, 0.4656, 0.9581, 0.4651, 0.9585, 0.4649, 0.9586, 0.4648, 0.9588, 0.4653, 0.9584, 0.4652, 0.9584, 0.4649, 0.9586, 0.465, 0.9586, 0.4661, 0.9577, 0.4663, 0.9577, 0.4671, 0.9572, 0.4671, 0.9575, 0.4651, 0.9585, 0.4648, 0.9588, 0.465, 0.9586, 0.4652, 0.9584, 0.465, 0.9586, 0.4649, 0.9586, 0.4649, 0.9586, 0.4648, 0.9588, 0.4649, 0.9586, 0.4647, 0.9589, 0.465, 0.9586, 0.4648, 0.9588, 0.4648, 0.9586, 0.4647, 0.9589, 0.4645, 0.9586, 0.4646, 0.9587, 0.4648, 0.9588, 0.4649, 0.9586, 0.4648, 0.9588, 0.4647, 0.9592, 0.4647, 0.9589, 0.465, 0.9586, 0.4649, 0.9586, 0.4649, 0.9586, 0.4649, 0.9586, 0.465, 0.9586, 0.4648, 0.9586, 0.4648, 0.9586, 0.4649, 0.9586, 0.4648, 0.9588, 0.4646, 0.9587, 0.4647, 0.9586, 0.4648, 0.9586, 0.4649, 0.9586, 0.4649, 0.9586, 0.4649, 0.9586, 0.4649, 0.9586, 0.4647, 0.9589, 0.4647, 0.9592, 0.4643, 0.9586, 0.4645, 0.9586, 0.4645, 0.9586, 0.4643, 0.9585, 0.4646, 0.9585, 0.4646, 0.9587, 0.4648, 0.9588, 0.4643, 0.9592, 0.4648, 0.9596, 0.4647, 0.9592, 0.4649, 0.9586, 0.4649, 0.9586, 0.4649, 0.9586, 0.4649, 0.9586, 0.4649, 0.9586, 0.4648, 0.9586, 0.4648, 0.9586, 0.4649, 0.9586, 0.4648, 0.9586, 0.4647, 0.9586, 0.4648, 0.9586, 0.4648, 0.9586, 0.4646, 0.9587, 0.4646, 0.9585, 0.4647, 0.9586, 0.4647, 0.9586, 0.4649, 0.9586, 0.4649, 0.9586, 0.4649, 0.9586, 0.4649, 0.9586, 0.4645, 0.9586, 0.4643, 0.9586, 0.4641, 0.9584, 0.4643, 0.9585, 0.4818, 0.4363, 0.4808, 0.4363, 0.4805, 0.4364, 0.4814, 0.4364, 0.4658, 0.9582, 0.4671, 0.9575, 0.4656, 0.9584, 0.4649, 0.9586, 0.4648, 0.9586, 0.4649, 0.9586, 0.4649, 0.9586, 0.4648, 0.9586, 0.4648, 0.9586, 0.4648, 0.9586, 0.4648, 0.9586, 0.4647, 0.9586, 0.4647, 0.9586, 0.4648, 0.9586, 0.4648, 0.9586, 0.4808, 0.4363, 0.4797, 0.4364, 0.4794, 0.4365, 0.4805, 0.4364, 0.4814, 0.4364, 0.4805, 0.4364, 0.4804, 0.4365, 0.4811, 0.4364, 0.4648, 0.9586, 0.4648, 0.9586, 0.4648, 0.9586, 0.4649, 0.9586, 0.4797, 0.4364, 0.4772, 0.4364, 0.4774, 0.4363, 0.4794, 0.4365, 0.4648, 0.9586, 0.4648, 0.9586, 0.4648, 0.9586, 0.4648, 0.9586, 0.4805, 0.4364, 0.4794, 0.4365, 0.4796, 0.4363, 0.4804, 0.4365, 0.4811, 0.4364, 0.4804, 0.4365, 0.4802, 0.4363, 0.4806, 0.4363, 0.4648, 0.9586, 0.4648, 0.9586, 0.4648, 0.9586, 0.4648, 0.9586, 0.4772, 0.4364, 0.4754, 0.4357, 0.4767, 0.4358, 0.4774, 0.4363, 0.4774, 0.4363, 0.4781, 0.4362, 0.4796, 0.4363, 0.4794, 0.4365, 0.4804, 0.4365, 0.4796, 0.4363, 0.4797, 0.4362, 0.4802, 0.4363, 0.4774, 0.4363, 0.4767, 0.4358, 0.4782, 0.4359, 0.4781, 0.4362, 0.4781, 0.4362, 0.4784, 0.4361, 0.479, 0.4362, 0.4796, 0.4363, 0.4806, 0.4363, 0.4802, 0.4363, 0.48, 0.4362, 0.4803, 0.4362, 0.4754, 0.4357, 0.4747, 0.4358, 0.4764, 0.4356, 0.4767, 0.4358, 0.4784, 0.4361, 0.4781, 0.4362, 0.4782, 0.4359, 0.4784, 0.4359, 0.4795, 0.4361, 0.4797, 0.4362, 0.4796, 0.4363, 0.4802, 0.4363, 0.4797, 0.4362, 0.4798, 0.4361, 0.48, 0.4362, 0.4767, 0.4358, 0.4764, 0.4356, 0.4779, 0.4357, 0.4782, 0.4359, 0.4796, 0.4363, 0.479, 0.4362, 0.4795, 0.4361, 0.4784, 0.4361, 0.4787, 0.4361, 0.479, 0.4361, 0.479, 0.4362, 0.4784, 0.4359, 0.4786, 0.436, 0.4787, 0.4361, 0.4784, 0.4361, 0.4796, 0.4361, 0.4797, 0.4362, 0.4795, 0.4361, 0.48, 0.4362, 0.48, 0.4361, 0.4802, 0.4361, 0.4803, 0.4362, 0.4787, 0.4359, 0.4784, 0.4359, 0.4782, 0.4359, 0.4795, 0.4361, 0.479, 0.4362, 0.4793, 0.4361, 0.4786, 0.436, 0.4784, 0.4359, 0.4787, 0.4359, 0.4788, 0.436, 0.4795, 0.4361, 0.4795, 0.4361, 0.4797, 0.4361, 0.4796, 0.4361, 0.4797, 0.4362, 0.4796, 0.4361, 0.4798, 0.4361, 0.4798, 0.4361, 0.4798, 0.4361, 0.48, 0.4361, 0.48, 0.4362, 0.4782, 0.4359, 0.4779, 0.4357, 0.4786, 0.4357, 0.4787, 0.4359, 0.4795, 0.4361, 0.4793, 0.4361, 0.4793, 0.4361, 0.479, 0.4362, 0.479, 0.4361, 0.4792, 0.4361, 0.4793, 0.4361, 0.4787, 0.4361, 0.4789, 0.436, 0.4789, 0.436, 0.479, 0.4361, 0.4786, 0.436, 0.4789, 0.436, 0.4789, 0.436, 0.4787, 0.4361, 0.4788, 0.436, 0.4789, 0.436, 0.4789, 0.436, 0.4786, 0.436, 0.4795, 0.4361, 0.4793, 0.4361, 0.4795, 0.4361, 0.4796, 0.4361, 0.4797, 0.4361, 0.4798, 0.4361, 0.4798, 0.4361, 0.48, 0.4361, 0.4801, 0.4361, 0.4802, 0.4361, 0.4798, 0.4361, 0.4798, 0.4361, 0.48, 0.4361, 0.4789, 0.436, 0.4788, 0.436, 0.4787, 0.4359, 0.4793, 0.4361, 0.4792, 0.4361, 0.4793, 0.4361, 0.4789, 0.436, 0.4788, 0.436, 0.4789, 0.436, 0.4789, 0.4361, 0.4795, 0.4361, 0.4798, 0.4361, 0.4798, 0.4361, 0.4797, 0.4361, 0.4793, 0.4361, 0.4791, 0.436, 0.4792, 0.436, 0.4795, 0.4361, 0.4797, 0.4361, 0.4798, 0.4361, 0.4798, 0.4361, 0.4798, 0.4361, 0.4801, 0.4361, 0.48, 0.4361, 0.4787, 0.4359, 0.4786, 0.4357, 0.4791, 0.4358, 0.479, 0.436, 0.4789, 0.436, 0.4787, 0.4359, 0.479, 0.436, 0.4793, 0.4361, 0.4792, 0.4361, 0.479, 0.436, 0.479, 0.4361, 0.479, 0.4361, 0.4789, 0.436, 0.479, 0.436, 0.4792, 0.4361, 0.4789, 0.436, 0.4789, 0.436, 0.4789, 0.436, 0.4789, 0.436, 0.4789, 0.436, 0.4789, 0.436, 0.4789, 0.436, 0.4789, 0.436, 0.4789, 0.436, 0.4789, 0.436, 0.4789, 0.436, 0.4789, 0.436, 0.4789, 0.4361, 0.4789, 0.436, 0.4789, 0.436, 0.4789, 0.436, 0.4795, 0.4361, 0.4797, 0.436, 0.4798, 0.436, 0.4798, 0.4361, 0.4791, 0.436, 0.4793, 0.4361, 0.479, 0.4361, 0.479, 0.4361, 0.4801, 0.4361, 0.4798, 0.4361, 0.4798, 0.4361, 0.48, 0.4361, 0.479, 0.436, 0.4792, 0.436, 0.4791, 0.436, 0.4789, 0.436, 0.4789, 0.436, 0.4791, 0.436, 0.479, 0.4361, 0.4789, 0.4361, 0.4789, 0.4361, 0.479, 0.4361, 0.479, 0.4361, 0.4789, 0.436, 0.4795, 0.4361, 0.4792, 0.436, 0.4795, 0.436, 0.4797, 0.436, 0.479, 0.436, 0.4791, 0.4358, 0.4795, 0.4359, 0.4794, 0.436, 0.4792, 0.436, 0.479, 0.436, 0.4794, 0.436, 0.4795, 0.436, 0.479, 0.4361, 0.479, 0.436, 0.479, 0.436, 0.479, 0.4361, 0.479, 0.4361, 0.479, 0.4361, 0.479, 0.4361, 0.479, 0.4361, 0.4789, 0.436, 0.4789, 0.436, 0.479, 0.436, 0.479, 0.436, 0.4649, 0.9586, 0.4649, 0.9586, 0.4649, 0.9586, 0.4649, 0.9586, 0.4798, 0.4361, 0.4798, 0.436, 0.4799, 0.436, 0.48, 0.4361, 0.4797, 0.436, 0.4797, 0.436, 0.4797, 0.436, 0.4798, 0.436, 0.4649, 0.9586, 0.4649, 0.9586, 0.4649, 0.9586, 0.4649, 0.9586, 0.4797, 0.436, 0.4795, 0.436, 0.4796, 0.436, 0.4797, 0.436, 0.4794, 0.436, 0.4795, 0.4359, 0.4796, 0.436, 0.4796, 0.436, 0.4795, 0.436, 0.4794, 0.436, 0.4796, 0.436, 0.4796, 0.436, 0.4649, 0.9586, 0.4649, 0.9586, 0.4649, 0.9586, 0.4649, 0.9586, 0.4798, 0.436, 0.4797, 0.436, 0.4798, 0.436, 0.4799, 0.436, 0.4797, 0.436, 0.4797, 0.436, 0.4797, 0.436, 0.4797, 0.436, 0.4649, 0.9586, 0.4649, 0.9586, 0.4649, 0.9586, 0.4649, 0.9586, 0.4797, 0.436, 0.4797, 0.436, 0.4798, 0.436, 0.4797, 0.436, 0.4796, 0.436, 0.4796, 0.436, 0.4797, 0.436, 0.4797, 0.436, 0.4796, 0.436, 0.4796, 0.436, 0.4797, 0.436, 0.4797, 0.436, 0.4796, 0.436, 0.4796, 0.436, 0.4796, 0.436, 0.4796, 0.436, 0.4649, 0.9586, 0.4649, 0.9586, 0.4649, 0.9586, 0.4649, 0.9586, 0.4649, 0.9586, 0.4649, 0.9586, 0.4649, 0.9586, 0.4649, 0.9586, 0.4649, 0.9586, 0.4649, 0.9586, 0.4649, 0.9586, 0.4649, 0.9586, 0.4649, 0.9586, 0.4649, 0.9586, 0.4649, 0.9586, 0.4649, 0.9586, 0.4649, 0.9586, 0.4649, 0.9586, 0.4649, 0.9586, 0.4649, 0.9586, 0.4649, 0.9586, 0.4649, 0.9586, 0.4649, 0.9586, 0.4649, 0.9586, 0.4797, 0.436, 0.4797, 0.436, 0.4797, 0.436, 0.4797, 0.436, 0.4797, 0.436, 0.4797, 0.436, 0.4797, 0.436, 0.4797, 0.436, 0.4796, 0.436, 0.4797, 0.436, 0.4796, 0.436, 0.4649, 0.9586, 0.4649, 0.9586, 0.4649, 0.9586, 0.4649, 0.9586, 0.4797, 0.436, 0.4796, 0.436, 0.4797, 0.436, 0.4797, 0.436, 0.4796, 0.436, 0.4796, 0.436, 0.4797, 0.436, 0.4797, 0.436, 0.4797, 0.436, 0.4797, 0.436, 0.4797, 0.436, 0.4797, 0.436, 0.4796, 0.436, 0.4797, 0.436, 0.4797, 0.436, 0.4797, 0.436, 0.4649, 0.9586, 0.4649, 0.9586, 0.4649, 0.9586, 0.4649, 0.9586, 0.4649, 0.9586, 0.4649, 0.9586, 0.4649, 0.9586, 0.4649, 0.9586, 0.4649, 0.9586, 0.4649, 0.9586, 0.4649, 0.9586, 0.4649, 0.9586, 0.4649, 0.9586, 0.4649, 0.9586, 0.4649, 0.9586, 0.4649, 0.9586, 0.4649, 0.9586, 0.4649, 0.9586, 0.4649, 0.9586, 0.4649, 0.9586, 0.4649, 0.9586, 0.4649, 0.9586, 0.4649, 0.9586, 0.4649, 0.9586, 0.4649, 0.9586, 0.4649, 0.9586, 0.4649, 0.9586, 0.4649, 0.9586, 0.4649, 0.9586, 0.4649, 0.9586, 0.4649, 0.9586, 0.4649, 0.9586, 0.4797, 0.436, 0.4797, 0.436, 0.4797, 0.436, 0.4797, 0.436, 0.4797, 0.436, 0.4797, 0.436, 0.4797, 0.436, 0.4797, 0.436, 0.4649, 0.9586, 0.4649, 0.9586, 0.4649, 0.9586, 0.4649, 0.9586, 0.4649, 0.9586, 0.4649, 0.9586, 0.4649, 0.9586, 0.4797, 0.436, 0.4797, 0.436, 0.4797, 0.436, 0.4797, 0.436, 0.4797, 0.436, 0.4797, 0.436, 0.4797, 0.436, 0.4797, 0.436, 0.4797, 0.436, 0.4797, 0.436, 0.4797, 0.436, 0.4797, 0.436, 0.4797, 0.436, 0.4797, 0.436, 0.4797, 0.436, 0.4797, 0.436, 0.4649, 0.9586, 0.4649, 0.9586, 0.4649, 0.9586, 0.4649, 0.9586, 0.4649, 0.9586, 0.4649, 0.9586, 0.4649, 0.9586, 0.4649, 0.9586, 0.4649, 0.9586, 0.4649, 0.9586, 0.4649, 0.9586, 0.4649, 0.9586, 0.4649, 0.9586, 0.4649, 0.9586, 0.4649, 0.9586, 0.4649, 0.9586, 0.4649, 0.9586, 0.4649, 0.9586, 0.4649, 0.9586, 0.4649, 0.9586, 0.4649, 0.9586, 0.4649, 0.9586, 0.4649, 0.9586, 0.4649, 0.9586, 0.4649, 0.9586, 0.4649, 0.9586, 0.4649, 0.9586, 0.4649, 0.9586, 0.4649, 0.9586, 0.4649, 0.9586, 0.4649, 0.9586, 0.4649, 0.9586, 0.4649, 0.9586, 0.4649, 0.9586, 0.4649, 0.9586, 0.4649, 0.9586, 0.4828, 0.2128, 0.4828, 0.2128, 0.4828, 0.2128, 0.4828, 0.2128, 0.4828, 0.2128, 0.4828, 0.2128, 0.4828, 0.2128, 0.4649, 0.9586, 0.4649, 0.9586, 0.4649, 0.9586, 0.4649, 0.9586, 0.4649, 0.9586, 0.4649, 0.9586, 0.4649, 0.9586, 0.4828, 0.2128, 0.4828, 0.2128, 0.4828, 0.2128, 0.4828, 0.2128, 0.4828, 0.2128, 0.4828, 0.2128, 0.4828, 0.2128, 0.4828, 0.2128, 0.4828, 0.2128, 0.4828, 0.2128, 0.4828, 0.2128, 0.4828, 0.2128, 0.4828, 0.2128, 0.4828, 0.2128, 0.4828, 0.2128, 0.4649, 0.9586, 0.4649, 0.9586, 0.4649, 0.9586, 0.4649, 0.9586, 0.4649, 0.9586, 0.4649, 0.9586, 0.4649, 0.9586, 0.4649, 0.9586, 0.4649, 0.9586, 0.4649, 0.9586, 0.4649, 0.9586, 0.4649, 0.9586, 0.4649, 0.9586, 0.4649, 0.9586, 0.4649, 0.9586, 0.4649, 0.9586, 0.4649, 0.9586, 0.4649, 0.9586, 0.4649, 0.9586, 0.4649, 0.9586, 0.4649, 0.9586, 0.4649, 0.9586, 0.4649, 0.9586, 0.4649, 0.9586, 0.4649, 0.9586, 0.4649, 0.9586, 0.4649, 0.9586, 0.4649, 0.9586, 0.4649, 0.9586, 0.4649, 0.9586, 0.4649, 0.9586, 0.4649, 0.9586, 0.4649, 0.9586, 0.4649, 0.9586, 0.4649, 0.9586, 0.4649, 0.9586, 0.4649, 0.9586, 0.4649, 0.9586, 0.4649, 0.9586, 0.4649, 0.9586, 0.4828, 0.2128, 0.4828, 0.2128, 0.4828, 0.2128, 0.4828, 0.2128, 0.4828, 0.2128, 0.4828, 0.2128, 0.4828, 0.2128, 0.4828, 0.2128, 0.4828, 0.2128, 0.4828, 0.2128, 0.4828, 0.2128, 0.4828, 0.2128, 0.4649, 0.9586, 0.4649, 0.9586, 0.4649, 0.9586, 0.4649, 0.9586, 0.4649, 0.9586, 0.4649, 0.9586, 0.4649, 0.9586, 0.4649, 0.9586, 0.4649, 0.9586, 0.4649, 0.9586, 0.4649, 0.9586, 0.4649, 0.9586, 0.4649, 0.9586, 0.4649, 0.9586, 0.4649, 0.9586, 0.4649, 0.9586, 0.4828, 0.2128, 0.4828, 0.2128, 0.4828, 0.2128, 0.4828, 0.2128, 0.4828, 0.2128, 0.4828, 0.2128, 0.4828, 0.2128, 0.4828, 0.2128, 0.4828, 0.2128, 0.4828, 0.2128, 0.4828, 0.2128, 0.4828, 0.2128, 0.4828, 0.2128, 0.4828, 0.2128, 0.4828, 0.2128, 0.4828, 0.2128, 0.4828, 0.2128, 0.4828, 0.2128, 0.4828, 0.2128, 0.4828, 0.2128, 0.4828, 0.2128, 0.4828, 0.2128, 0.4828, 0.2128, 0.4828, 0.2128, 0.4828, 0.2128, 0.4828, 0.2128, 0.4828, 0.2128, 0.4828, 0.2128, 0.4828, 0.2128, 0.4828, 0.2128, 0.4828, 0.2128, 0.4649, 0.9586, 0.4649, 0.9586, 0.4649, 0.9586, 0.4649, 0.9586, 0.4649, 0.9586, 0.4649, 0.9586, 0.4649, 0.9586, 0.4649, 0.9586, 0.4649, 0.9586, 0.4649, 0.9586, 0.4649, 0.9586, 0.4649, 0.9586, 0.4649, 0.9586, 0.4649, 0.9586, 0.4649, 0.9586, 0.4649, 0.9586, 0.4649, 0.9586, 0.4649, 0.9586, 0.4649, 0.9586, 0.4649, 0.9586, 0.4649, 0.9586, 0.4649, 0.9586, 0.4649, 0.9586, 0.4649, 0.9586, 0.4649, 0.9586, 0.4649, 0.9586, 0.4649, 0.9586, 0.4649, 0.9586, 0.4649, 0.9586, 0.4649, 0.9586, 0.4649, 0.9586, 0.4649, 0.9586, 0.4649, 0.9586, 0.4649, 0.9586, 0.4649, 0.9586, 0.4649, 0.9586, 0.4649, 0.9586, 0.4649, 0.9586, 0.4649, 0.9586, 0.4649, 0.9586, 0.4649, 0.9586, 0.4649, 0.9586, 0.4649, 0.9586, 0.4649, 0.9586, 0.4828, 0.2128, 0.4828, 0.2128, 0.4828, 0.2128, 0.4828, 0.2128, 0.4649, 0.9586, 0.4649, 0.9586, 0.4649, 0.9586, 0.4649, 0.9586, 0.4649, 0.9586, 0.4649, 0.9586, 0.4649, 0.9586, 0.4649, 0.9586, 0.4649, 0.9586, 0.4649, 0.9586, 0.4649, 0.9586, 0.4649, 0.9586, 0.4649, 0.9586, 0.4649, 0.9586, 0.4649, 0.9586, 0.4649, 0.9586, 0.4649, 0.9586, 0.4649, 0.9586, 0.4649, 0.9586, 0.4649, 0.9586, 0.4828, 0.2128, 0.4828, 0.2128, 0.4828, 0.2128, 0.4828, 0.2128, 0.4828, 0.2128, 0.4828, 0.2128, 0.4828, 0.2128, 0.4828, 0.2128, 0.4828, 0.2128, 0.4828, 0.2128, 0.4828, 0.2128, 0.4828, 0.2128, 0.4828, 0.2128, 0.4828, 0.2128, 0.4828, 0.2128, 0.4828, 0.2128, 0.4828, 0.2128, 0.4828, 0.2128, 0.4828, 0.2128, 0.4828, 0.2128, 0.4828, 0.2128, 0.4828, 0.2128, 0.4828, 0.2128, 0.4828, 0.2128, 0.4828, 0.2128, 0.4828, 0.2128, 0.4649, 0.9586, 0.4649, 0.9586, 0.4649, 0.9586, 0.4649, 0.9586, 0.4649, 0.9586, 0.4649, 0.9586, 0.4649, 0.9586, 0.4649, 0.9586, 0.4649, 0.9586, 0.4649, 0.9586, 0.4649, 0.9586, 0.4649, 0.9586, 0.4649, 0.9586, 0.4649, 0.9586, 0.4649, 0.9586, 0.4649, 0.9586, 0.4649, 0.9586, 0.4649, 0.9586, 0.4649, 0.9586, 0.4649, 0.9586, 0.4649, 0.9586, 0.4649, 0.9586, 0.4649, 0.9586, 0.4649, 0.9586, 0.4649, 0.9586, 0.4649, 0.9586, 0.4649, 0.9586, 0.4649, 0.9586, 0.4649, 0.9586, 0.4649, 0.9586, 0.4649, 0.9586, 0.4649, 0.9586, 0.4828, 0.2128, 0.4828, 0.2128, 0.4828, 0.2128, 0.4828, 0.2128, 0.4828, 0.2128, 0.4828, 0.2128, 0.4828, 0.2128, 0.4828, 0.2128, 0.4828, 0.2128, 0.4828, 0.2128, 0.4828, 0.2128, 0.4828, 0.2128, 0.4828, 0.2128, 0.4828, 0.2128, 0.4828, 0.2128, 0.4828, 0.2128, 0.4828, 0.2128, 0.4828, 0.2128, 0.4828, 0.2128, 0.4828, 0.2128, 0.4828, 0.2128, 0.4828, 0.2128, 0.4828, 0.2128, 0.4828, 0.2128, 0.4828, 0.2128, 0.4828, 0.2128, 0.4828, 0.2128, 0.4828, 0.2128, 0.4828, 0.2128, 0.4828, 0.2128, 0.4828, 0.2128, 0.4828, 0.2128, 0.4828, 0.2128, 0.4828, 0.2128, 0.4828, 0.2128, 0.4828, 0.2128, 0.4828, 0.2128, 0.4828, 0.2128, 0.4828, 0.2128, 0.4828, 0.2128, 0.4828, 0.2128, 0.4828, 0.2128, 0.4828, 0.2128, 0.4828, 0.2128, 0.4828, 0.2128, 0.4828, 0.2128, 0.4828, 0.2128, 0.4828, 0.2128, 0.4828, 0.2128, 0.4828, 0.2128, 0.4828, 0.2128, 0.4828, 0.2128, 0.4828, 0.2128, 0.4828, 0.2128, 0.4828, 0.2128, 0.4828, 0.2128, 0.4828, 0.2128, 0.4828, 0.2128, 0.4828, 0.2128, 0.4828, 0.2128, 0.4828, 0.2128, 0.4828, 0.2128, 0.4828, 0.2128, 0.4828, 0.2128, 0.4828, 0.2128, 0.4828, 0.2128, 0.4828, 0.2128, 0.4828, 0.2128, 0.4828, 0.2128, 0.4828, 0.2128, 0.4828, 0.2128, 0.4828, 0.2128, 0.4828, 0.2128, 0.4828, 0.2128, 0.4828, 0.2128, 0.4828, 0.2128, 0.4828, 0.2128, 0.4828, 0.2128, 0.4828, 0.2128, 0.4828, 0.2128, 0.4828, 0.2128, 0.4828, 0.2128, 0.4828, 0.2128, 0.4828, 0.2128, 0.4828, 0.2128, 0.4828, 0.2128, 0.4828, 0.2128, 0.4828, 0.2128, 0.4828, 0.2128, 0.4828, 0.2128, 0.4649, 0.9586, 0.4649, 0.9586, 0.4649, 0.9586, 0.4649, 0.9586, 0.4649, 0.9586, 0.4649, 0.9586, 0.4649, 0.9586, 0.4649, 0.9586, 0.4649, 0.9586, 0.4649, 0.9586, 0.4649, 0.9586, 0.4649, 0.9586, 0.4649, 0.9586, 0.4649, 0.9586, 0.4649, 0.9586, 0.4649, 0.9586, 0.4649, 0.9586, 0.4649, 0.9586, 0.4649, 0.9586, 0.4649, 0.9586, 0.4828, 0.2128, 0.4828, 0.2128, 0.4828, 0.2128, 0.4828, 0.2128, 0.4649, 0.9586, 0.4649, 0.9586, 0.4649, 0.9586, 0.4649, 0.9586, 0.4649, 0.9586, 0.4649, 0.9586, 0.4649, 0.9586, 0.4649, 0.9586, 0.4649, 0.9586, 0.4649, 0.9586, 0.4649, 0.9586, 0.4649, 0.9586, 0.4649, 0.9586, 0.4649, 0.9586, 0.4649, 0.9586, 0.4649, 0.9586, 0.4649, 0.9586, 0.4649, 0.9586, 0.4649, 0.9586, 0.4649, 0.9586, 0.4649, 0.9586, 0.4649, 0.9586, 0.4649, 0.9586, 0.4649, 0.9586, 0.4649, 0.9586, 0.4649, 0.9586, 0.4649, 0.9586, 0.4649, 0.9586, 0.4649, 0.9586, 0.4649, 0.9586, 0.4649, 0.9586, 0.4649, 0.9586, 0.4649, 0.9586, 0.4649, 0.9586, 0.4649, 0.9586, 0.4649, 0.9586, 0.4649, 0.9586, 0.4649, 0.9586, 0.4649, 0.9586, 0.4649, 0.9586, 0.4649, 0.9586, 0.4649, 0.9586, 0.4649, 0.9586, 0.4649, 0.9586, 0.4084, 0.04223, 0.4084, 0.04223, 0.4084, 0.04223, 0.4084, 0.04223, 0.4084, 0.04223, 0.4084, 0.04223, 0.4084, 0.04223, 0.4084, 0.04223, 0.4084, 0.04223, 0.4084, 0.04223, 0.4084, 0.04223, 0.4084, 0.04223, 0.4084, 0.04223, 0.4084, 0.04223, 0.4084, 0.04223, 0.4084, 0.04223, 0.4649, 0.9586, 0.4649, 0.9586, 0.4649, 0.9586, 0.4084, 0.04223, 0.4084, 0.04223, 0.4084, 0.04223, 0.4084, 0.04223, 0.4649, 0.9586, 0.4649, 0.9586, 0.4649, 0.9586, 0.4084, 0.04223, 0.4084, 0.04223, 0.4084, 0.04223, 0.4084, 0.04223, 0.4084, 0.04223, 0.4084, 0.04223, 0.4084, 0.04223, 0.4084, 0.04223, 0.4084, 0.04223, 0.4084, 0.04223, 0.4084, 0.04223, 0.4084, 0.04223, 0.4084, 0.04223, 0.4084, 0.04223, 0.4084, 0.04223, 0.4084, 0.04223, 0.4084, 0.04223, 0.4084, 0.04223, 0.4084, 0.04223, 0.4084, 0.04223, 0.4084, 0.04223, 0.4084, 0.04223, 0.4084, 0.04223, 0.4084, 0.04223, 0.4084, 0.04223, 0.4084, 0.04223, 0.4084, 0.04223, 0.4084, 0.04223, 0.4084, 0.04223, 0.4084, 0.04223, 0.4084, 0.04223, 0.4084, 0.04223, 0.4084, 0.04223, 0.4084, 0.04223, 0.4084, 0.04223, 0.4084, 0.04223, 0.4084, 0.04223, 0.4084, 0.04223, 0.4084, 0.04223, 0.4084, 0.04223, 0.4084, 0.04223, 0.4084, 0.04223, 0.4084, 0.04223, 0.4084, 0.04223, 0.4084, 0.04223, 0.4084, 0.04223, 0.4084, 0.04223, 0.4084, 0.04223, 0.4084, 0.04223, 0.4084, 0.04223, 0.4084, 0.04223, 0.4084, 0.04223, 0.4084, 0.04223, 0.4084, 0.04223, 0.4084, 0.04223, 0.4084, 0.04223, 0.4084, 0.04223, 0.4084, 0.04223, 0.4084, 0.04223, 0.4084, 0.04223, 0.4084, 0.04223, 0.4084, 0.04223, 0.4084, 0.04223, 0.4084, 0.04223, 0.4084, 0.04223, 0.4084, 0.04223, 0.4084, 0.04223, 0.4084, 0.04223, 0.4084, 0.04223, 0.4084, 0.04223, 0.4084, 0.04223, 0.4084, 0.04223, 0.4084, 0.04223, 0.4084, 0.04223, 0.4084, 0.04223, 0.4084, 0.04223, 0.4084, 0.04223, 0.4084, 0.04223, 0.4084, 0.04223, 0.4084, 0.04223, 0.4084, 0.04223, 0.4084, 0.04223, 0.4084, 0.04223, 0.4084, 0.04223, 0.4084, 0.04223, 0.4084, 0.04223, 0.4084, 0.04223, 0.4084, 0.04223, 0.4084, 0.04223, 0.4084, 0.04223, 0.4084, 0.04223, 0.4084, 0.04223, 0.4084, 0.04223, 0.4084, 0.04223, 0.4084, 0.04223, 0.4084, 0.04223, 0.4084, 0.04223, 0.4084, 0.04223, 0.4084, 0.04223, 0.4084, 0.04223, 0.4084, 0.04223, 0.4084, 0.04223, 0.4084, 0.04223, 0.4084, 0.04223, 0.4084, 0.04223, 0.4084, 0.04223, 0.4084, 0.04223, 0.4084, 0.04223, 0.4084, 0.04223, 0.4084, 0.04223, 0.4084, 0.04223, 0.4084, 0.04223, 0.4084, 0.04223, 0.4084, 0.04223, 0.4084, 0.04223, 0.4084, 0.04223, 0.4084, 0.04223, 0.4084, 0.04223, 0.4084, 0.04223, 0.4084, 0.04223, 0.4084, 0.04223, 0.4084, 0.04223, 0.4084, 0.04223, 0.4084, 0.04223, 0.4084, 0.04223, 0.4084, 0.04223, 0.4084, 0.04223, 0.4084, 0.04223, 0.4084, 0.04223, 0.4084, 0.04223, 0.4084, 0.04223, 0.4084, 0.04223, 0.4084, 0.04223, 0.4084, 0.04223, 0.4084, 0.04223, 0.4084, 0.04223, 0.4084, 0.04223, 0.4084, 0.04223, 0.4084, 0.04223, 0.4084, 0.04223, 0.4084, 0.04223, 0.4084, 0.04223, 0.4084, 0.04223, 0.4084, 0.04223, 0.4084, 0.04223, 0.4084, 0.04223, 0.4084, 0.04223, 0.4084, 0.04223, 0.4084, 0.04223, 0.4084, 0.04223, 0.4084, 0.04223, 0.4084, 0.04223, 0.4084, 0.04223, 0.4084, 0.04223, 0.4084, 0.04223, 0.4084, 0.04223, 0.4084, 0.04223, 0.4084, 0.04223, 0.4084, 0.04223, 0.4084, 0.04223, 0.4084, 0.04223, 0.4084, 0.04223, 0.4084, 0.04223, 0.4084, 0.04223, 0.4084, 0.04223, 0.4084, 0.04223, 0.4084, 0.04223, 0.4084, 0.04223, 0.4084, 0.04223, 0.4084, 0.04223, 0.4084, 0.04223, 0.4084, 0.04223, 0.4084, 0.04223, 0.4084, 0.04223, 0.4084, 0.04223, 0.4084, 0.04223, 0.4084, 0.04223, 0.4084, 0.04223, 0.4084, 0.04223, 0.4084, 0.04223, 0.4084, 0.04223, 0.4084, 0.04223, 0.4084, 0.04223, 0.4084, 0.04223, 0.4084, 0.04223, 0.4084, 0.04223, 0.4084, 0.04223, 0.4084, 0.04223, 0.4084, 0.04223, 0.4084, 0.04223, 0.4084, 0.04223, 0.4084, 0.04223, 0.4084, 0.04223, 0.4084, 0.04223, 0.4084, 0.04223, 0.4084, 0.04223, 0.4084, 0.04223, 0.4084, 0.04223, 0.4084, 0.04223, 0.4084, 0.04223, 0.4084, 0.04223, 0.4084, 0.04223, 0.4084, 0.04223, 0.4084, 0.04223, 0.4084, 0.04223, 0.4084, 0.04223, 0.4084, 0.04223, 0.4084, 0.04223, 0.4084, 0.04223, 0.4084, 0.04223, 0.4084, 0.04223, 0.4084, 0.04223, 0.4084, 0.04223, 0.4084, 0.04223, 0.4084, 0.04223, 0.4084, 0.04223, 0.4084, 0.04223, 0.4084, 0.04223, 0.4084, 0.04223, 0.4084, 0.04223, 0.4084, 0.04223, 0.4084, 0.04223, 0.4084, 0.04223, 0.4659, 0.9582, 0.4661, 0.9577, 0.4671, 0.9575, 0.4642, 0.9584, 0.4637, 0.9583, 0.4641, 0.9584, 0.4643, 0.9586, 0.4671, 0.9575, 0.4677, 0.9571, 0.4656, 0.9584, 0.4647, 0.9592, 0.4648, 0.9596, 0.4642, 0.9584, 0.4643, 0.9586, 0.4642, 0.9584, 0.4638, 0.9582, 0.4638, 0.9582, 0.4637, 0.9583, 0.4638, 0.9582, 0.4642, 0.9584, 0.4648, 0.9596, 0.4661, 0.9599, 0.4648, 0.9596, 0.4643, 0.9592, 0.4635, 0.9598, 0.4661, 0.9599, 0.4677, 0.9571, 0.4671, 0.9575, 0.4671, 0.9572, 0.4638, 0.9582, 0.4638, 0.9582, 0.4638, 0.9582, 0.4638, 0.9582, 0.4638, 0.9582, 0.4638, 0.9582, 0.4638, 0.9582, 0.4638, 0.9582, 0.4638, 0.9582, 0.4638, 0.9582, 0.4638, 0.9582, 0.4638, 0.9582, 0.4638, 0.9582, 0.4638, 0.9582, 0.4638, 0.9582, 0.4638, 0.9582, 0.4638, 0.9582, 0.4638, 0.9582, 0.4638, 0.9582, 0.4638, 0.9582, 0.4638, 0.9582, 0.4638, 0.9582, 0.4638, 0.9582, 0.4638, 0.9582, 0.4638, 0.9582, 0.4638, 0.9582, 0.4638, 0.9582, 0.4638, 0.9582, 0.4638, 0.9582, 0.4638, 0.9582, 0.4638, 0.9582, 0.4638, 0.9582, 0.4638, 0.9582, 0.4638, 0.9582, 0.4638, 0.9582, 0.4638, 0.9582, 0.4638, 0.9582, 0.4638, 0.9582, 0.4638, 0.9582, 0.4638, 0.9582, 0.4638, 0.9582, 0.4638, 0.9582, 0.4638, 0.9582, 0.4638, 0.9582, 0.4638, 0.9582, 0.4638, 0.9582, 0.4655, 0.9583, 0.4654, 0.9584, 0.4655, 0.9583, 0.4656, 0.9583, 0.4655, 0.9583, 0.4653, 0.9584, 0.4653, 0.9584, 0.4654, 0.9584, 0.4656, 0.9583, 0.4655, 0.9583, 0.4656, 0.9583, 0.4656, 0.9583, 0.4655, 0.9583, 0.4654, 0.9584, 0.4656, 0.9583, 0.4656, 0.9583, 0.4654, 0.9584, 0.4656, 0.9582, 0.4653, 0.9584, 0.4651, 0.9585, 0.4654, 0.9584, 0.4653, 0.9584, 0.4653, 0.9584, 0.4652, 0.9584, 0.4653, 0.9584, 0.4656, 0.9583, 0.4656, 0.9583, 0.4656, 0.9582, 0.4656, 0.9583, 0.4654, 0.9584, 0.4656, 0.9581, 0.4661, 0.9577, 0.4656, 0.9582, 0.4653, 0.9584, 0.4652, 0.9584, 0.465, 0.9586, 0.4651, 0.9585, 0.4651, 0.9585, 0.4649, 0.9586, 0.4654, 0.9584, 0.4656, 0.9583, 0.4656, 0.9582, 0.4661, 0.9577, 0.4663, 0.9577, 0.4656, 0.9581, 0.4654, 0.9584, 0.4649, 0.9586, 0.4648, 0.9588, 0.4661, 0.9577, 0.4656, 0.9581, 0.4654, 0.9583, 0.4659, 0.9582, 0.4651, 0.9585, 0.4648, 0.9588, 0.4649, 0.9586, 0.4653, 0.9584, 0.465, 0.9586, 0.4649, 0.9586, 0.4652, 0.9584, 0.4661, 0.9577, 0.4671, 0.9575, 0.4671, 0.9572, 0.4663, 0.9577, 0.4651, 0.9585, 0.465, 0.9586, 0.4648, 0.9588, 0.4652, 0.9584, 0.4649, 0.9586, 0.4649, 0.9586, 0.465, 0.9586, 0.4648, 0.9588, 0.4647, 0.9589, 0.4649, 0.9586, 0.465, 0.9586, 0.4648, 0.9586, 0.4648, 0.9588, 0.4647, 0.9589, 0.4648, 0.9588, 0.4646, 0.9587, 0.4645, 0.9586, 0.4649, 0.9586, 0.4647, 0.9589, 0.4647, 0.9592, 0.4648, 0.9588, 0.465, 0.9586, 0.4649, 0.9586, 0.4649, 0.9586, 0.4649, 0.9586, 0.465, 0.9586, 0.4649, 0.9586, 0.4648, 0.9586, 0.4648, 0.9586, 0.4648, 0.9588, 0.4648, 0.9586, 0.4647, 0.9586, 0.4646, 0.9587, 0.4649, 0.9586, 0.4649, 0.9586, 0.4649, 0.9586, 0.4649, 0.9586, 0.4647, 0.9589, 0.4645, 0.9586, 0.4643, 0.9586, 0.4647, 0.9592, 0.4645, 0.9586, 0.4646, 0.9587, 0.4646, 0.9585, 0.4643, 0.9585, 0.4648, 0.9588, 0.4647, 0.9592, 0.4648, 0.9596, 0.4643, 0.9592, 0.4649, 0.9586, 0.4649, 0.9586, 0.4649, 0.9586, 0.4649, 0.9586, 0.4649, 0.9586, 0.4649, 0.9586, 0.4648, 0.9586, 0.4648, 0.9586, 0.4648, 0.9586, 0.4648, 0.9586, 0.4648, 0.9586, 0.4647, 0.9586, 0.4646, 0.9587, 0.4647, 0.9586, 0.4647, 0.9586, 0.4646, 0.9585, 0.4649, 0.9586, 0.4649, 0.9586, 0.4649, 0.9586, 0.4649, 0.9586, 0.4645, 0.9586, 0.4643, 0.9585, 0.4641, 0.9584, 0.4643, 0.9586, 0.4818, 0.4363, 0.4814, 0.4364, 0.4805, 0.4364, 0.4808, 0.4363, 0.4658, 0.9582, 0.4656, 0.9584, 0.4671, 0.9575, 0.4649, 0.9586, 0.4649, 0.9586, 0.4649, 0.9586, 0.4648, 0.9586, 0.4648, 0.9586, 0.4648, 0.9586, 0.4648, 0.9586, 0.4648, 0.9586, 0.4647, 0.9586, 0.4648, 0.9586, 0.4648, 0.9586, 0.4647, 0.9586, 0.4808, 0.4363, 0.4805, 0.4364, 0.4794, 0.4365, 0.4797, 0.4364, 0.4814, 0.4364, 0.4811, 0.4364, 0.4804, 0.4365, 0.4805, 0.4364, 0.4648, 0.9586, 0.4649, 0.9586, 0.4648, 0.9586, 0.4648, 0.9586, 0.4797, 0.4364, 0.4794, 0.4365, 0.4774, 0.4363, 0.4772, 0.4364, 0.4648, 0.9586, 0.4648, 0.9586, 0.4648, 0.9586, 0.4648, 0.9586, 0.4805, 0.4364, 0.4804, 0.4365, 0.4796, 0.4363, 0.4794, 0.4365, 0.4811, 0.4364, 0.4806, 0.4363, 0.4802, 0.4363, 0.4804, 0.4365, 0.4648, 0.9586, 0.4648, 0.9586, 0.4648, 0.9586, 0.4648, 0.9586, 0.4772, 0.4364, 0.4774, 0.4363, 0.4767, 0.4358, 0.4754, 0.4357, 0.4774, 0.4363, 0.4794, 0.4365, 0.4796, 0.4363, 0.4781, 0.4362, 0.4804, 0.4365, 0.4802, 0.4363, 0.4797, 0.4362, 0.4796, 0.4363, 0.4774, 0.4363, 0.4781, 0.4362, 0.4782, 0.4359, 0.4767, 0.4358, 0.4781, 0.4362, 0.4796, 0.4363, 0.479, 0.4362, 0.4784, 0.4361, 0.4806, 0.4363, 0.4803, 0.4362, 0.48, 0.4362, 0.4802, 0.4363, 0.4754, 0.4357, 0.4767, 0.4358, 0.4764, 0.4356, 0.4747, 0.4358, 0.4784, 0.4361, 0.4784, 0.4359, 0.4782, 0.4359, 0.4781, 0.4362, 0.4795, 0.4361, 0.4796, 0.4363, 0.4797, 0.4362, 0.4802, 0.4363, 0.48, 0.4362, 0.4798, 0.4361, 0.4797, 0.4362, 0.4767, 0.4358, 0.4782, 0.4359, 0.4779, 0.4357, 0.4764, 0.4356, 0.4796, 0.4363, 0.4795, 0.4361, 0.479, 0.4362, 0.4784, 0.4361, 0.479, 0.4362, 0.479, 0.4361, 0.4787, 0.4361, 0.4784, 0.4359, 0.4784, 0.4361, 0.4787, 0.4361, 0.4786, 0.436, 0.4796, 0.4361, 0.4795, 0.4361, 0.4797, 0.4362, 0.48, 0.4362, 0.4803, 0.4362, 0.4802, 0.4361, 0.48, 0.4361, 0.4787, 0.4359, 0.4782, 0.4359, 0.4784, 0.4359, 0.4795, 0.4361, 0.4793, 0.4361, 0.479, 0.4362, 0.4786, 0.436, 0.4788, 0.436, 0.4787, 0.4359, 0.4784, 0.4359, 0.4795, 0.4361, 0.4796, 0.4361, 0.4797, 0.4361, 0.4795, 0.4361, 0.4797, 0.4362, 0.4798, 0.4361, 0.4796, 0.4361, 0.4798, 0.4361, 0.48, 0.4362, 0.48, 0.4361, 0.4798, 0.4361, 0.4782, 0.4359, 0.4787, 0.4359, 0.4786, 0.4357, 0.4779, 0.4357, 0.4795, 0.4361, 0.4793, 0.4361, 0.4793, 0.4361, 0.479, 0.4362, 0.4793, 0.4361, 0.4792, 0.4361, 0.479, 0.4361, 0.4787, 0.4361, 0.479, 0.4361, 0.4789, 0.436, 0.4789, 0.436, 0.4786, 0.436, 0.4787, 0.4361, 0.4789, 0.436, 0.4789, 0.436, 0.4788, 0.436, 0.4786, 0.436, 0.4789, 0.436, 0.4789, 0.436, 0.4795, 0.4361, 0.4795, 0.4361, 0.4793, 0.4361, 0.4796, 0.4361, 0.4798, 0.4361, 0.4798, 0.4361, 0.4797, 0.4361, 0.48, 0.4361, 0.4802, 0.4361, 0.4801, 0.4361, 0.4798, 0.4361, 0.48, 0.4361, 0.4798, 0.4361, 0.4789, 0.436, 0.4787, 0.4359, 0.4788, 0.436, 0.4793, 0.4361, 0.4793, 0.4361, 0.4792, 0.4361, 0.4789, 0.436, 0.4789, 0.4361, 0.4789, 0.436, 0.4788, 0.436, 0.4795, 0.4361, 0.4797, 0.4361, 0.4798, 0.4361, 0.4798, 0.4361, 0.4793, 0.4361, 0.4795, 0.4361, 0.4792, 0.436, 0.4791, 0.436, 0.4797, 0.4361, 0.4798, 0.4361, 0.4798, 0.4361, 0.4798, 0.4361, 0.48, 0.4361, 0.4801, 0.4361, 0.4787, 0.4359, 0.479, 0.436, 0.4791, 0.4358, 0.4786, 0.4357, 0.4789, 0.436, 0.479, 0.436, 0.4787, 0.4359, 0.4793, 0.4361, 0.479, 0.4361, 0.479, 0.436, 0.4792, 0.4361, 0.479, 0.4361, 0.4792, 0.4361, 0.479, 0.436, 0.4789, 0.436, 0.4789, 0.436, 0.4789, 0.436, 0.4789, 0.436, 0.4789, 0.436, 0.4789, 0.436, 0.4789, 0.436, 0.4789, 0.436, 0.4789, 0.436, 0.4789, 0.436, 0.4789, 0.436, 0.4789, 0.436, 0.4789, 0.436, 0.4789, 0.4361, 0.4789, 0.436, 0.4789, 0.436, 0.4789, 0.436, 0.4795, 0.4361, 0.4798, 0.4361, 0.4798, 0.436, 0.4797, 0.436, 0.4791, 0.436, 0.479, 0.4361, 0.479, 0.4361, 0.4793, 0.4361, 0.4801, 0.4361, 0.48, 0.4361, 0.4798, 0.4361, 0.4798, 0.4361, 0.479, 0.436, 0.4789, 0.436, 0.4791, 0.436, 0.4792, 0.436, 0.4789, 0.436, 0.4789, 0.4361, 0.479, 0.4361, 0.4791, 0.436, 0.4789, 0.4361, 0.4789, 0.436, 0.479, 0.4361, 0.479, 0.4361, 0.4795, 0.4361, 0.4797, 0.436, 0.4795, 0.436, 0.4792, 0.436, 0.479, 0.436, 0.4794, 0.436, 0.4795, 0.4359, 0.4791, 0.4358, 0.4792, 0.436, 0.4795, 0.436, 0.4794, 0.436, 0.479, 0.436, 0.479, 0.4361, 0.479, 0.4361, 0.479, 0.436, 0.479, 0.436, 0.479, 0.4361, 0.479, 0.4361, 0.479, 0.4361, 0.479, 0.4361, 0.4789, 0.436, 0.479, 0.436, 0.479, 0.436, 0.4789, 0.436, 0.4649, 0.9586, 0.4649, 0.9586, 0.4649, 0.9586, 0.4649, 0.9586, 0.4649, 0.9586, 0.4649, 0.9586, 0.4649, 0.9586, 0.4649, 0.9586, 0.4649, 0.9586, 0.4649, 0.9586, 0.4649, 0.9586, 0.4649, 0.9586, 0.4649, 0.9586, 0.4649, 0.9586, 0.4649, 0.9586, 0.4649, 0.9586, 0.4798, 0.4361, 0.48, 0.4361, 0.4799, 0.436, 0.4798, 0.436, 0.4797, 0.436, 0.4798, 0.436, 0.4797, 0.436, 0.4797, 0.436, 0.4649, 0.9586, 0.4649, 0.9586, 0.4649, 0.9586, 0.4649, 0.9586, 0.4649, 0.9586, 0.4649, 0.9586, 0.4649, 0.9586, 0.4649, 0.9586, 0.4797, 0.436, 0.4797, 0.436, 0.4796, 0.436, 0.4795, 0.436, 0.4794, 0.436, 0.4796, 0.436, 0.4796, 0.436, 0.4795, 0.4359, 0.4795, 0.436, 0.4796, 0.436, 0.4796, 0.436, 0.4794, 0.436, 0.4649, 0.9586, 0.4649, 0.9586, 0.4649, 0.9586, 0.4649, 0.9586, 0.4649, 0.9586, 0.4649, 0.9586, 0.4649, 0.9586, 0.4649, 0.9586, 0.4649, 0.9586, 0.4649, 0.9586, 0.4649, 0.9586, 0.4649, 0.9586, 0.4649, 0.9586, 0.4649, 0.9586, 0.4649, 0.9586, 0.4649, 0.9586, 0.4649, 0.9586, 0.4649, 0.9586, 0.4649, 0.9586, 0.4649, 0.9586, 0.4649, 0.9586, 0.4649, 0.9586, 0.4649, 0.9586, 0.4649, 0.9586, 0.4649, 0.9586, 0.4649, 0.9586, 0.4649, 0.9586, 0.4798, 0.436, 0.4799, 0.436, 0.4798, 0.436, 0.4797, 0.436, 0.4797, 0.436, 0.4797, 0.436, 0.4797, 0.436, 0.4797, 0.436, 0.4649, 0.9586, 0.4649, 0.9586, 0.4649, 0.9586, 0.4649, 0.9586, 0.4649, 0.9586, 0.4649, 0.9586, 0.4649, 0.9586, 0.4649, 0.9586, 0.4797, 0.436, 0.4797, 0.436, 0.4798, 0.436, 0.4797, 0.436, 0.4796, 0.436, 0.4797, 0.436, 0.4797, 0.436, 0.4796, 0.436, 0.4796, 0.436, 0.4797, 0.436, 0.4797, 0.436, 0.4796, 0.436, 0.4796, 0.436, 0.4796, 0.436, 0.4796, 0.436, 0.4796, 0.436, 0.4649, 0.9586, 0.4649, 0.9586, 0.4649, 0.9586, 0.4649, 0.9586, 0.4649, 0.9586, 0.4649, 0.9586, 0.4649, 0.9586, 0.4649, 0.9586, 0.4649, 0.9586, 0.4649, 0.9586, 0.4649, 0.9586, 0.4649, 0.9586, 0.4649, 0.9586, 0.4649, 0.9586, 0.4649, 0.9586, 0.4649, 0.9586, 0.4649, 0.9586, 0.4649, 0.9586, 0.4649, 0.9586, 0.4649, 0.9586, 0.4649, 0.9586, 0.4649, 0.9586, 0.4649, 0.9586, 0.4649, 0.9586, 0.4649, 0.9586, 0.4649, 0.9586, 0.4649, 0.9586, 0.4649, 0.9586, 0.4649, 0.9586, 0.4649, 0.9586, 0.4649, 0.9586, 0.4797, 0.436, 0.4797, 0.436, 0.4797, 0.436, 0.4797, 0.436, 0.4797, 0.436, 0.4797, 0.436, 0.4797, 0.436, 0.4797, 0.436, 0.4796, 0.436, 0.4796, 0.436, 0.4797, 0.436, 0.4649, 0.9586, 0.4649, 0.9586, 0.4649, 0.9586, 0.4649, 0.9586, 0.4649, 0.9586, 0.4649, 0.9586, 0.4649, 0.9586, 0.4649, 0.9586, 0.4797, 0.436, 0.4797, 0.436, 0.4797, 0.436, 0.4796, 0.436, 0.4796, 0.436, 0.4797, 0.436, 0.4797, 0.436, 0.4796, 0.436, 0.4797, 0.436, 0.4797, 0.436, 0.4797, 0.436, 0.4797, 0.436, 0.4796, 0.436, 0.4797, 0.436, 0.4797, 0.436, 0.4797, 0.436, 0.4649, 0.9586, 0.4649, 0.9586, 0.4649, 0.9586, 0.4649, 0.9586, 0.4649, 0.9586, 0.4649, 0.9586, 0.4649, 0.9586, 0.4649, 0.9586, 0.4649, 0.9586, 0.4649, 0.9586, 0.4649, 0.9586, 0.4649, 0.9586, 0.4649, 0.9586, 0.4649, 0.9586, 0.4649, 0.9586, 0.4649, 0.9586, 0.4649, 0.9586, 0.4649, 0.9586, 0.4649, 0.9586, 0.4649, 0.9586, 0.4649, 0.9586, 0.4649, 0.9586, 0.4649, 0.9586, 0.4649, 0.9586, 0.4649, 0.9586, 0.4649, 0.9586, 0.4649, 0.9586, 0.4649, 0.9586, 0.4649, 0.9586, 0.4649, 0.9586, 0.4649, 0.9586, 0.4649, 0.9586, 0.4797, 0.436, 0.4797, 0.436, 0.4797, 0.436, 0.4797, 0.436, 0.4797, 0.436, 0.4797, 0.436, 0.4797, 0.436, 0.4797, 0.436, 0.4649, 0.9586, 0.4649, 0.9586, 0.4649, 0.9586, 0.4649, 0.9586, 0.4649, 0.9586, 0.4649, 0.9586, 0.4649, 0.9586, 0.4797, 0.436, 0.4797, 0.436, 0.4797, 0.436, 0.4797, 0.436, 0.4797, 0.436, 0.4797, 0.436, 0.4797, 0.436, 0.4797, 0.436, 0.4797, 0.436, 0.4797, 0.436, 0.4797, 0.436, 0.4797, 0.436, 0.4797, 0.436, 0.4797, 0.436, 0.4797, 0.436, 0.4797, 0.436, 0.4649, 0.9586, 0.4649, 0.9586, 0.4649, 0.9586, 0.4649, 0.9586, 0.4649, 0.9586, 0.4649, 0.9586, 0.4649, 0.9586, 0.4649, 0.9586, 0.4649, 0.9586, 0.4649, 0.9586, 0.4649, 0.9586, 0.4649, 0.9586, 0.4649, 0.9586, 0.4649, 0.9586, 0.4649, 0.9586, 0.4649, 0.9586, 0.4649, 0.9586, 0.4649, 0.9586, 0.4649, 0.9586, 0.4649, 0.9586, 0.4649, 0.9586, 0.4649, 0.9586, 0.4649, 0.9586, 0.4649, 0.9586, 0.4649, 0.9586, 0.4649, 0.9586, 0.4649, 0.9586, 0.4649, 0.9586, 0.4649, 0.9586, 0.4649, 0.9586, 0.4649, 0.9586, 0.4649, 0.9586, 0.4649, 0.9586, 0.4649, 0.9586, 0.4649, 0.9586, 0.4649, 0.9586, 0.4828, 0.2128, 0.4828, 0.2128, 0.4828, 0.2128, 0.4828, 0.2128, 0.4828, 0.2128, 0.4828, 0.2128, 0.4828, 0.2128, 0.4649, 0.9586, 0.4649, 0.9586, 0.4649, 0.9586, 0.4649, 0.9586, 0.4649, 0.9586, 0.4649, 0.9586, 0.4649, 0.9586, 0.4828, 0.2128, 0.4828, 0.2128, 0.4828, 0.2128, 0.4828, 0.2128, 0.4828, 0.2128, 0.4828, 0.2128, 0.4828, 0.2128, 0.4828, 0.2128, 0.4828, 0.2128, 0.4828, 0.2128, 0.4828, 0.2128, 0.4828, 0.2128, 0.4828, 0.2128, 0.4828, 0.2128, 0.4828, 0.2128, 0.4649, 0.9586, 0.4649, 0.9586, 0.4649, 0.9586, 0.4649, 0.9586, 0.4649, 0.9586, 0.4649, 0.9586, 0.4649, 0.9586, 0.4649, 0.9586, 0.4649, 0.9586, 0.4649, 0.9586, 0.4649, 0.9586, 0.4649, 0.9586, 0.4649, 0.9586, 0.4649, 0.9586, 0.4649, 0.9586, 0.4649, 0.9586, 0.4649, 0.9586, 0.4649, 0.9586, 0.4649, 0.9586, 0.4649, 0.9586, 0.4649, 0.9586, 0.4649, 0.9586, 0.4649, 0.9586, 0.4649, 0.9586, 0.4649, 0.9586, 0.4649, 0.9586, 0.4649, 0.9586, 0.4649, 0.9586, 0.4649, 0.9586, 0.4649, 0.9586, 0.4649, 0.9586, 0.4649, 0.9586, 0.4649, 0.9586, 0.4649, 0.9586, 0.4649, 0.9586, 0.4649, 0.9586, 0.4649, 0.9586, 0.4649, 0.9586, 0.4649, 0.9586, 0.4649, 0.9586, 0.4828, 0.2128, 0.4828, 0.2128, 0.4828, 0.2128, 0.4828, 0.2128, 0.4828, 0.2128, 0.4828, 0.2128, 0.4828, 0.2128, 0.4828, 0.2128, 0.4828, 0.2128, 0.4828, 0.2128, 0.4828, 0.2128, 0.4828, 0.2128, 0.4649, 0.9586, 0.4649, 0.9586, 0.4649, 0.9586, 0.4649, 0.9586, 0.4649, 0.9586, 0.4649, 0.9586, 0.4649, 0.9586, 0.4649, 0.9586, 0.4649, 0.9586, 0.4649, 0.9586, 0.4649, 0.9586, 0.4649, 0.9586, 0.4649, 0.9586, 0.4649, 0.9586, 0.4649, 0.9586, 0.4649, 0.9586, 0.4828, 0.2128, 0.4828, 0.2128, 0.4828, 0.2128, 0.4828, 0.2128, 0.4828, 0.2128, 0.4828, 0.2128, 0.4828, 0.2128, 0.4828, 0.2128, 0.4828, 0.2128, 0.4828, 0.2128, 0.4828, 0.2128, 0.4828, 0.2128, 0.4828, 0.2128, 0.4828, 0.2128, 0.4828, 0.2128, 0.4828, 0.2128, 0.4828, 0.2128, 0.4828, 0.2128, 0.4828, 0.2128, 0.4828, 0.2128, 0.4828, 0.2128, 0.4828, 0.2128, 0.4828, 0.2128, 0.4828, 0.2128, 0.4828, 0.2128, 0.4828, 0.2128, 0.4828, 0.2128, 0.4828, 0.2128, 0.4828, 0.2128, 0.4828, 0.2128, 0.4828, 0.2128, 0.4649, 0.9586, 0.4649, 0.9586, 0.4649, 0.9586, 0.4649, 0.9586, 0.4649, 0.9586, 0.4649, 0.9586, 0.4649, 0.9586, 0.4649, 0.9586, 0.4649, 0.9586, 0.4649, 0.9586, 0.4649, 0.9586, 0.4649, 0.9586, 0.4649, 0.9586, 0.4649, 0.9586, 0.4649, 0.9586, 0.4649, 0.9586, 0.4649, 0.9586, 0.4649, 0.9586, 0.4649, 0.9586, 0.4649, 0.9586, 0.4649, 0.9586, 0.4649, 0.9586, 0.4649, 0.9586, 0.4649, 0.9586, 0.4649, 0.9586, 0.4649, 0.9586, 0.4649, 0.9586, 0.4649, 0.9586, 0.4649, 0.9586, 0.4649, 0.9586, 0.4649, 0.9586, 0.4649, 0.9586, 0.4649, 0.9586, 0.4649, 0.9586, 0.4649, 0.9586, 0.4649, 0.9586, 0.4649, 0.9586, 0.4649, 0.9586, 0.4649, 0.9586, 0.4649, 0.9586, 0.4649, 0.9586, 0.4649, 0.9586, 0.4649, 0.9586, 0.4649, 0.9586, 0.4828, 0.2128, 0.4828, 0.2128, 0.4828, 0.2128, 0.4828, 0.2128, 0.4649, 0.9586, 0.4649, 0.9586, 0.4649, 0.9586, 0.4649, 0.9586, 0.4649, 0.9586, 0.4649, 0.9586, 0.4649, 0.9586, 0.4649, 0.9586, 0.4649, 0.9586, 0.4649, 0.9586, 0.4649, 0.9586, 0.4649, 0.9586, 0.4649, 0.9586, 0.4649, 0.9586, 0.4649, 0.9586, 0.4649, 0.9586, 0.4649, 0.9586, 0.4649, 0.9586, 0.4649, 0.9586, 0.4649, 0.9586, 0.4828, 0.2128, 0.4828, 0.2128, 0.4828, 0.2128, 0.4828, 0.2128, 0.4828, 0.2128, 0.4828, 0.2128, 0.4828, 0.2128, 0.4828, 0.2128, 0.4828, 0.2128, 0.4828, 0.2128, 0.4828, 0.2128, 0.4828, 0.2128, 0.4828, 0.2128, 0.4828, 0.2128, 0.4828, 0.2128, 0.4828, 0.2128, 0.4828, 0.2128, 0.4828, 0.2128, 0.4828, 0.2128, 0.4828, 0.2128, 0.4828, 0.2128, 0.4828, 0.2128, 0.4828, 0.2128, 0.4828, 0.2128, 0.4828, 0.2128, 0.4828, 0.2128, 0.4649, 0.9586, 0.4649, 0.9586, 0.4649, 0.9586, 0.4649, 0.9586, 0.4649, 0.9586, 0.4649, 0.9586, 0.4649, 0.9586, 0.4649, 0.9586, 0.4649, 0.9586, 0.4649, 0.9586, 0.4649, 0.9586, 0.4649, 0.9586, 0.4649, 0.9586, 0.4649, 0.9586, 0.4649, 0.9586, 0.4649, 0.9586, 0.4649, 0.9586, 0.4649, 0.9586, 0.4649, 0.9586, 0.4649, 0.9586, 0.4649, 0.9586, 0.4649, 0.9586, 0.4649, 0.9586, 0.4649, 0.9586, 0.4649, 0.9586, 0.4649, 0.9586, 0.4649, 0.9586, 0.4649, 0.9586, 0.4649, 0.9586, 0.4649, 0.9586, 0.4649, 0.9586, 0.4649, 0.9586, 0.4828, 0.2128, 0.4828, 0.2128, 0.4828, 0.2128, 0.4828, 0.2128, 0.4828, 0.2128, 0.4828, 0.2128, 0.4828, 0.2128, 0.4828, 0.2128, 0.4828, 0.2128, 0.4828, 0.2128, 0.4828, 0.2128, 0.4828, 0.2128, 0.4828, 0.2128, 0.4828, 0.2128, 0.4828, 0.2128, 0.4828, 0.2128, 0.4828, 0.2128, 0.4828, 0.2128, 0.4828, 0.2128, 0.4828, 0.2128, 0.4828, 0.2128, 0.4828, 0.2128, 0.4828, 0.2128, 0.4828, 0.2128, 0.4828, 0.2128, 0.4828, 0.2128, 0.4828, 0.2128, 0.4828, 0.2128, 0.4828, 0.2128, 0.4828, 0.2128, 0.4828, 0.2128, 0.4828, 0.2128, 0.4828, 0.2128, 0.4828, 0.2128, 0.4828, 0.2128, 0.4828, 0.2128, 0.4828, 0.2128, 0.4828, 0.2128, 0.4828, 0.2128, 0.4828, 0.2128, 0.4828, 0.2128, 0.4828, 0.2128, 0.4828, 0.2128, 0.4828, 0.2128, 0.4828, 0.2128, 0.4828, 0.2128, 0.4828, 0.2128, 0.4828, 0.2128, 0.4828, 0.2128, 0.4828, 0.2128, 0.4828, 0.2128, 0.4828, 0.2128, 0.4828, 0.2128, 0.4828, 0.2128, 0.4828, 0.2128, 0.4828, 0.2128, 0.4828, 0.2128, 0.4828, 0.2128, 0.4828, 0.2128, 0.4828, 0.2128, 0.4828, 0.2128, 0.4828, 0.2128, 0.4828, 0.2128, 0.4828, 0.2128, 0.4828, 0.2128, 0.4828, 0.2128, 0.4828, 0.2128, 0.4828, 0.2128, 0.4828, 0.2128, 0.4828, 0.2128, 0.4828, 0.2128, 0.4828, 0.2128, 0.4828, 0.2128, 0.4828, 0.2128, 0.4828, 0.2128, 0.4828, 0.2128, 0.4828, 0.2128, 0.4828, 0.2128, 0.4828, 0.2128, 0.4828, 0.2128, 0.4828, 0.2128, 0.4828, 0.2128, 0.4828, 0.2128, 0.4828, 0.2128, 0.4828, 0.2128, 0.4828, 0.2128, 0.4828, 0.2128, 0.4828, 0.2128, 0.4828, 0.2128, 0.4828, 0.2128, 0.4649, 0.9586, 0.4649, 0.9586, 0.4649, 0.9586, 0.4649, 0.9586, 0.4649, 0.9586, 0.4649, 0.9586, 0.4649, 0.9586, 0.4649, 0.9586, 0.4649, 0.9586, 0.4649, 0.9586, 0.4649, 0.9586, 0.4649, 0.9586, 0.4649, 0.9586, 0.4649, 0.9586, 0.4649, 0.9586, 0.4649, 0.9586, 0.4649, 0.9586, 0.4649, 0.9586, 0.4649, 0.9586, 0.4649, 0.9586, 0.4828, 0.2128, 0.4828, 0.2128, 0.4828, 0.2128, 0.4828, 0.2128, 0.4649, 0.9586, 0.4649, 0.9586, 0.4649, 0.9586, 0.4649, 0.9586, 0.4649, 0.9586, 0.4649, 0.9586, 0.4649, 0.9586, 0.4649, 0.9586, 0.4649, 0.9586, 0.4649, 0.9586, 0.4649, 0.9586, 0.4649, 0.9586, 0.4649, 0.9586, 0.4649, 0.9586, 0.4649, 0.9586, 0.4649, 0.9586, 0.4649, 0.9586, 0.4649, 0.9586, 0.4649, 0.9586, 0.4649, 0.9586, 0.4649, 0.9586, 0.4649, 0.9586, 0.4649, 0.9586, 0.4649, 0.9586, 0.4649, 0.9586, 0.4649, 0.9586, 0.4649, 0.9586, 0.4649, 0.9586, 0.4649, 0.9586, 0.4649, 0.9586, 0.4649, 0.9586, 0.4649, 0.9586, 0.4649, 0.9586, 0.4649, 0.9586, 0.4649, 0.9586, 0.4649, 0.9586, 0.4649, 0.9586, 0.4649, 0.9586, 0.4649, 0.9586, 0.4649, 0.9586, 0.4649, 0.9586, 0.4649, 0.9586, 0.4649, 0.9586, 0.4649, 0.9586, 0.4084, 0.04223, 0.4084, 0.04223, 0.4084, 0.04223, 0.4084, 0.04223, 0.4084, 0.04223, 0.4084, 0.04223, 0.4084, 0.04223, 0.4084, 0.04223, 0.4084, 0.04223, 0.4084, 0.04223, 0.4084, 0.04223, 0.4084, 0.04223, 0.4084, 0.04223, 0.4084, 0.04223, 0.4084, 0.04223, 0.4084, 0.04223, 0.4649, 0.9586, 0.4649, 0.9586, 0.4649, 0.9586, 0.4084, 0.04223, 0.4084, 0.04223, 0.4084, 0.04223, 0.4084, 0.04223, 0.4649, 0.9586, 0.4649, 0.9586, 0.4649, 0.9586, 0.4084, 0.04223, 0.4084, 0.04223, 0.4084, 0.04223, 0.4084, 0.04223, 0.4084, 0.04223, 0.4084, 0.04223, 0.4084, 0.04223, 0.4084, 0.04223, 0.4084, 0.04223, 0.4084, 0.04223, 0.4084, 0.04223, 0.4084, 0.04223, 0.4084, 0.04223, 0.4084, 0.04223, 0.4084, 0.04223, 0.4084, 0.04223, 0.4084, 0.04223, 0.4084, 0.04223, 0.4084, 0.04223, 0.4084, 0.04223, 0.4084, 0.04223, 0.4084, 0.04223, 0.4084, 0.04223, 0.4084, 0.04223, 0.4084, 0.04223, 0.4084, 0.04223, 0.4084, 0.04223, 0.4084, 0.04223, 0.4084, 0.04223, 0.4084, 0.04223, 0.4084, 0.04223, 0.4084, 0.04223, 0.4084, 0.04223, 0.4084, 0.04223, 0.4084, 0.04223, 0.4084, 0.04223, 0.4084, 0.04223, 0.4084, 0.04223, 0.4084, 0.04223, 0.4084, 0.04223, 0.4084, 0.04223, 0.4084, 0.04223, 0.4084, 0.04223, 0.4084, 0.04223, 0.4084, 0.04223, 0.4084, 0.04223, 0.4084, 0.04223, 0.4084, 0.04223, 0.4084, 0.04223, 0.4084, 0.04223, 0.4084, 0.04223, 0.4084, 0.04223, 0.4084, 0.04223, 0.4084, 0.04223, 0.4084, 0.04223, 0.4084, 0.04223, 0.4084, 0.04223, 0.4084, 0.04223, 0.4084, 0.04223, 0.4084, 0.04223, 0.4084, 0.04223, 0.4084, 0.04223, 0.4084, 0.04223, 0.4084, 0.04223, 0.4084, 0.04223, 0.4084, 0.04223, 0.4084, 0.04223, 0.4084, 0.04223, 0.4084, 0.04223, 0.4084, 0.04223, 0.4084, 0.04223, 0.4084, 0.04223, 0.4084, 0.04223, 0.4084, 0.04223, 0.4084, 0.04223, 0.4084, 0.04223, 0.4084, 0.04223, 0.4084, 0.04223, 0.4084, 0.04223, 0.4084, 0.04223, 0.4084, 0.04223, 0.4084, 0.04223, 0.4084, 0.04223, 0.4084, 0.04223, 0.4084, 0.04223, 0.4084, 0.04223, 0.4084, 0.04223, 0.4084, 0.04223, 0.4084, 0.04223, 0.4084, 0.04223, 0.4084, 0.04223, 0.4084, 0.04223, 0.4084, 0.04223, 0.4084, 0.04223, 0.4084, 0.04223, 0.4084, 0.04223, 0.4084, 0.04223, 0.4084, 0.04223, 0.4084, 0.04223, 0.4084, 0.04223, 0.4084, 0.04223, 0.4084, 0.04223, 0.4084, 0.04223, 0.4084, 0.04223, 0.4084, 0.04223, 0.4084, 0.04223, 0.4084, 0.04223, 0.4084, 0.04223, 0.4084, 0.04223, 0.4084, 0.04223, 0.4084, 0.04223, 0.4084, 0.04223, 0.4084, 0.04223, 0.4084, 0.04223, 0.4084, 0.04223, 0.4084, 0.04223, 0.4084, 0.04223, 0.4084, 0.04223, 0.4084, 0.04223, 0.4084, 0.04223, 0.4084, 0.04223, 0.4084, 0.04223, 0.4084, 0.04223, 0.4084, 0.04223, 0.4084, 0.04223, 0.4084, 0.04223, 0.4084, 0.04223, 0.4084, 0.04223, 0.4084, 0.04223, 0.4084, 0.04223, 0.4084, 0.04223, 0.4084, 0.04223, 0.4084, 0.04223, 0.4084, 0.04223, 0.4084, 0.04223, 0.4084, 0.04223, 0.4084, 0.04223, 0.4084, 0.04223, 0.4084, 0.04223, 0.4084, 0.04223, 0.4084, 0.04223, 0.4084, 0.04223, 0.4084, 0.04223, 0.4084, 0.04223, 0.4084, 0.04223, 0.4084, 0.04223, 0.4084, 0.04223, 0.4084, 0.04223, 0.4084, 0.04223, 0.4084, 0.04223, 0.4084, 0.04223, 0.4084, 0.04223, 0.4084, 0.04223, 0.4084, 0.04223, 0.4084, 0.04223, 0.4084, 0.04223, 0.4084, 0.04223, 0.4084, 0.04223, 0.4084, 0.04223, 0.4084, 0.04223, 0.4084, 0.04223, 0.4084, 0.04223, 0.4084, 0.04223, 0.4084, 0.04223, 0.4084, 0.04223, 0.4084, 0.04223, 0.4084, 0.04223, 0.4084, 0.04223, 0.4084, 0.04223, 0.4084, 0.04223, 0.4084, 0.04223, 0.4084, 0.04223, 0.4084, 0.04223, 0.4084, 0.04223, 0.4084, 0.04223, 0.4084, 0.04223, 0.4084, 0.04223, 0.4084, 0.04223, 0.4084, 0.04223, 0.4084, 0.04223, 0.4084, 0.04223, 0.4084, 0.04223, 0.4084, 0.04223, 0.4084, 0.04223, 0.4084, 0.04223, 0.4084, 0.04223, 0.4084, 0.04223, 0.4084, 0.04223, 0.4084, 0.04223, 0.4084, 0.04223, 0.4084, 0.04223, 0.4084, 0.04223, 0.4084, 0.04223, 0.4084, 0.04223, 0.4084, 0.04223, 0.4084, 0.04223, 0.4084, 0.04223, 0.4084, 0.04223, 0.4084, 0.04223, 0.4084, 0.04223, 0.4084, 0.04223, 0.4084, 0.04223, 0.4084, 0.04223, 0.4084, 0.04223, 0.4084, 0.04223, 0.4084, 0.04223, 0.4084, 0.04223, 0.4084, 0.04223, 0.4084, 0.04223, 0.4084, 0.04223, 0.4084, 0.04223, 0.4084, 0.04223, 0.4084, 0.04223, 0.4084, 0.04223, 0.4084, 0.04223, 0.4084, 0.04223, 0.4084, 0.04223, 0.4084, 0.04223, 0.4084, 0.04223, 0.4084, 0.04223, 0.4084, 0.04223, 0.4084, 0.04223, 0.4084, 0.04223, 0.4659, 0.9582, 0.4671, 0.9575, 0.4661, 0.9577, 0.4642, 0.9584, 0.4643, 0.9586, 0.4641, 0.9584, 0.4637, 0.9583, 0.4671, 0.9575, 0.4656, 0.9584, 0.4677, 0.9571, 0.4647, 0.9592, 0.4643, 0.9586, 0.4642, 0.9584, 0.4648, 0.9596, 0.4642, 0.9584, 0.4637, 0.9583, 0.4638, 0.9582, 0.4638, 0.9582, 0.4638, 0.9582, 0.4661, 0.9599, 0.4648, 0.9596, 0.4642, 0.9584, 0.4648, 0.9596, 0.4661, 0.9599, 0.4635, 0.9598, 0.4643, 0.9592, 0.4677, 0.9571, 0.4671, 0.9572, 0.4671, 0.9575, 0.4638, 0.9582, 0.4638, 0.9582, 0.4638, 0.9582, 0.4638, 0.9582, 0.4638, 0.9582, 0.4638, 0.9582, 0.4638, 0.9582, 0.4638, 0.9582, 0.4638, 0.9582, 0.4638, 0.9582, 0.4638, 0.9582, 0.4638, 0.9582, 0.4638, 0.9582, 0.4638, 0.9582, 0.4638, 0.9582, 0.4638, 0.9582, 0.4638, 0.9582, 0.4638, 0.9582, 0.4638, 0.9582, 0.4638, 0.9582, 0.4638, 0.9582, 0.4638, 0.9582, 0.4638, 0.9582, 0.4638, 0.9582, 0.4638, 0.9582, 0.4638, 0.9582, 0.4638, 0.9582, 0.4638, 0.9582, 0.4638, 0.9582, 0.4638, 0.9582, 0.4638, 0.9582, 0.4638, 0.9582, 0.4638, 0.9582, 0.4638, 0.9582, 0.4638, 0.9582, 0.4638, 0.9582, 0.4638, 0.9582, 0.4638, 0.9582, 0.4638, 0.9582, 0.4638, 0.9582, 0.4638, 0.9582, 0.4638, 0.9582, 0.4638, 0.9582, 0.4638, 0.9582, 0.4638, 0.9582, 0.4638, 0.9582])
me_cylinder_011.materials.append(mat_skin)
me_cylinder_011.materials.append(mat_shirt)
me_cylinder_011.materials.append(mat_pants)
me_cylinder_011.materials.append(mat_shoes)
me_cylinder_011.use_remesh_preserve_volume = False
me_cylinder_011.use_remesh_preserve_attributes = False
me_cylinder_011.use_mirror_vertex_groups = False
me_cylinder_011.use_paint_bone_selection = False
me_cylinder_011.use_paint_mask_vertex = True
me_cylinder_011.update()

# ---- objects
ob_woman_standing_waving = bpy.data.objects.new('Woman_Standing_Waving', me_cylinder_011)

# ---- transforms, parenting, visibility, modifiers, constraints
ob_woman_standing_waving.location = (0.0, 0.0, 0.0)
ob_woman_standing_waving.lineart.crease_threshold = 0.0
_vg = ob_woman_standing_waving.vertex_groups.new(name='Bone')
_vg = ob_woman_standing_waving.vertex_groups.new(name='Foot.L')
_vg = ob_woman_standing_waving.vertex_groups.new(name='Body')
_vg = ob_woman_standing_waving.vertex_groups.new(name='Hips')
_vg = ob_woman_standing_waving.vertex_groups.new(name='Abdomen')
_vg = ob_woman_standing_waving.vertex_groups.new(name='Torso')
_vg = ob_woman_standing_waving.vertex_groups.new(name='Neck')
_vg = ob_woman_standing_waving.vertex_groups.new(name='Head')
_vg = ob_woman_standing_waving.vertex_groups.new(name='Shoulder.L')
_vg = ob_woman_standing_waving.vertex_groups.new(name='UpperArm.L')
_vg = ob_woman_standing_waving.vertex_groups.new(name='LowerArm.L')
_vg = ob_woman_standing_waving.vertex_groups.new(name='Palm.L')
_vg = ob_woman_standing_waving.vertex_groups.new(name='MiddleHand.L')
_vg = ob_woman_standing_waving.vertex_groups.new(name='Fingers.L')
_vg = ob_woman_standing_waving.vertex_groups.new(name='Thumb.R')
_vg = ob_woman_standing_waving.vertex_groups.new(name='Thumb2.R')
_vg = ob_woman_standing_waving.vertex_groups.new(name='Shoulder.R')
_vg = ob_woman_standing_waving.vertex_groups.new(name='UpperArm.R')
_vg = ob_woman_standing_waving.vertex_groups.new(name='LowerArm.R')
_vg = ob_woman_standing_waving.vertex_groups.new(name='Palm.R')
_vg = ob_woman_standing_waving.vertex_groups.new(name='MiddleHand.R')
_vg = ob_woman_standing_waving.vertex_groups.new(name='Fingers.R')
_vg = ob_woman_standing_waving.vertex_groups.new(name='Thumb.L')
_vg = ob_woman_standing_waving.vertex_groups.new(name='Thumb2.L')
_vg = ob_woman_standing_waving.vertex_groups.new(name='UpperLeg.L')
_vg = ob_woman_standing_waving.vertex_groups.new(name='LowerLeg.L')
_vg = ob_woman_standing_waving.vertex_groups.new(name='UpperLeg.R')
_vg = ob_woman_standing_waving.vertex_groups.new(name='LowerLeg.R')
_vg = ob_woman_standing_waving.vertex_groups.new(name='PoleTarget.L')
_vg = ob_woman_standing_waving.vertex_groups.new(name='Foot.R')
_vg = ob_woman_standing_waving.vertex_groups.new(name='PoleTarget.R')

# ---- collection membership
col_collection_1.objects.link(ob_woman_standing_waving)

# ---- scene / render settings (as saved in the file)
scene.frame_start = 1; scene.frame_end = 250; scene.frame_set(0)
scene.render.engine = 'CYCLES'
scene.render.resolution_x = 1000
scene.render.resolution_y = 1000
scene.render.dither_intensity = 0.0
scene.cycles.samples = 200
scene.cycles.sampling_pattern = 'TABULATED_SOBOL'
scene.cycles.light_sampling_threshold = 0.0
scene.cycles.use_adaptive_sampling = False
scene.cycles.use_light_tree = False
scene.cycles.caustics_reflective = False
scene.cycles.caustics_refractive = False
scene.cycles.blur_glossy = 0.0
scene.cycles.max_bounces = 2
scene.cycles.pixel_filter_type = 'GAUSSIAN'
scene.cycles.sample_clamp_indirect = 0.0
scene.view_settings.view_transform = 'Standard'
bpy.context.view_layer.update()

# ---- added for rendering (the .blend has no active camera): camera
cam_auto = bpy.data.cameras.new('AutoCamera')
cam_auto.lens = 50.0
cam_auto.sensor_width = 36.0
cam_auto.clip_end = 1000.0
ob_auto_camera = bpy.data.objects.new('AutoCamera', cam_auto)
scene.collection.objects.link(ob_auto_camera)
ob_auto_camera.location = (4.0753, -4.84679, 5.34556)
ob_auto_camera.rotation_euler = (1.09748, -7.21219e-08, 0.694738)
scene.camera = ob_auto_camera
bpy.context.view_layer.update()
